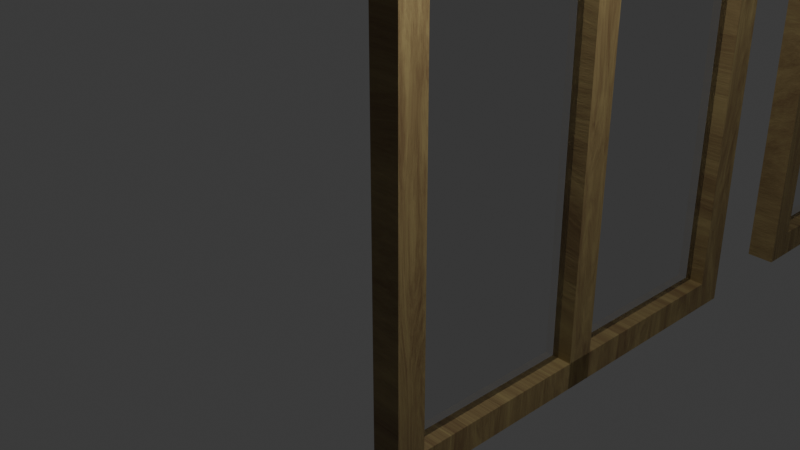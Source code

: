 # Source: window.blend  (saved by Blender 4.4.32; exported with 4.5.12 LTS)
import bpy
from mathutils import Matrix  # noqa: F401  (used for matrix-valued properties, if any)

bpy.ops.wm.read_factory_settings(use_empty=True)
scene = bpy.context.scene
scene.name = 'Scene'

# ---- collections
col_collection = bpy.data.collections.new('Collection'); scene.collection.children.link(col_collection)

# ---- materials (node trees are filled in below, after node groups)
mat_x = bpy.data.materials.new('매테리얼')
mat_woodmaterial = bpy.data.materials.new('WoodMaterial')
mat_woodmaterial.alpha_threshold = 0.0
mat_woodmaterial.roughness = 0.5
mat_woodmaterial.line_color = (0.0, 0.0, 0.0, 1.0)

# ---- material node trees
mat_x.use_nodes = True; mat_x.node_tree.nodes.clear()
_N = mat_x.node_tree.nodes; _L = mat_x.node_tree.links
n0 = _N.new('ShaderNodeBsdfPrincipled'); n0.name = '프린시플드 BSDF'; n0.location = (10, 300)
n0.inputs[2].default_value = 0.0
n0.inputs[18].default_value = 1.0
n1 = _N.new('ShaderNodeOutputMaterial'); n1.name = '매테리얼 출력'; n1.location = (300, 300)
_L.new(n0.outputs[0], n1.inputs[0])
n1.is_active_output = True
mat_woodmaterial.use_nodes = True; mat_woodmaterial.node_tree.nodes.clear()
_N = mat_woodmaterial.node_tree.nodes; _L = mat_woodmaterial.node_tree.links
n0 = _N.new('ShaderNodeOutputMaterial'); n0.name = 'Material Output'; n0.location = (784, 347)
n1 = _N.new('ShaderNodeBsdfPrincipled'); n1.name = 'Principled BSDF'; n1.location = (453, 333)
n1.inputs[3].default_value = 1.45
n2 = _N.new('ShaderNodeTexNoise'); n2.name = '노이즈 텍스처'; n2.location = (-66, 234)
n2.inputs[2].default_value = 1.8
n2.inputs[3].default_value = 16.0
n2.inputs[4].default_value = 0.817
n2.inputs[8].default_value = 1.3
n3 = _N.new('ShaderNodeMapping'); n3.name = '맵핑'; n3.location = (-272, 300)
n3.inputs[3].default_value = (0.7, 6.0, 0.1)
n4 = _N.new('ShaderNodeValToRGB'); n4.name = '컬러 램프'; n4.location = (131, 310)
while len(n4.color_ramp.elements) > 1: n4.color_ramp.elements.remove(n4.color_ramp.elements[-1])
n4.color_ramp.elements[0].position = 0.0; n4.color_ramp.elements[0].color = (0.7481, 0.6252, 0.2578, 1.0)
_e = n4.color_ramp.elements.new(0.725); _e.color = (0.09602, 0.02758, 0.01629, 1.0)
n5 = _N.new('ShaderNodeBump'); n5.name = '범프'; n5.location = (150, 66)
n5.inputs[0].default_value = 0.233
n5.inputs[1].default_value = 9.5
n6 = _N.new('ShaderNodeTexCoord'); n6.name = '텍스처 좌표'; n6.location = (-468, 239)
_L.new(n4.outputs[0], n1.inputs[0])
_L.new(n2.outputs[0], n4.inputs[0])
_L.new(n2.outputs[0], n5.inputs[3])
_L.new(n3.outputs[0], n2.inputs[0])
_L.new(n6.outputs[3], n3.inputs[0])
_L.new(n5.outputs[0], n1.inputs[5])
_L.new(n1.outputs[0], n0.inputs[0])
n0.is_active_output = True

# ---- world
world_world = bpy.data.worlds.new('World'); scene.world = world_world
world_world.use_nodes = True; world_world.node_tree.nodes.clear()
_N = world_world.node_tree.nodes; _L = world_world.node_tree.links
n0 = _N.new('ShaderNodeOutputWorld'); n0.name = 'World Output'; n0.location = (300, 300)
n1 = _N.new('ShaderNodeBackground'); n1.name = 'Background'; n1.location = (10, 300)
n1.inputs[0].default_value = (0.05088, 0.05088, 0.05088, 1.0)
_L.new(n1.outputs[0], n0.inputs[0])
n0.is_active_output = True
world_world.color = (0.05088, 0.05088, 0.05088)
world_world.sun_shadow_jitter_overblur = 0.0

# ---- cameras
cam_camera = bpy.data.cameras.new('Camera')
cam_camera.clip_end = 100.0
cam_camera.ortho_scale = 7.314

# ---- lights
light_light = bpy.data.lights.new('Light', 'POINT')
light_light.energy = 1000.0
light_light.shadow_soft_size = 0.1

# ---- meshes
me_x = bpy.data.meshes.new('평면')
me_x.from_pydata([(-1.0, -1.0, 0.0), (1.0, -1.0, 0.0), (-1.0, 1.0, 0.0), (1.0, 1.0, 0.0), (-1.083, -1.043, -0.06517), (1.083, -1.043, -0.06517), (-1.083, -0.9124, -0.06517), (1.083, -0.9124, -0.06517), (-1.083, -1.043, 0.06517), (1.083, -1.043, 0.06517), (-1.083, -0.9124, 0.06517), (1.083, -0.9124, 0.06517), (-0.9558, -1.043, -0.06517), (-0.8284, -1.043, -0.06517), (-0.701, -1.043, -0.06517), (-0.5735, -1.043, -0.06517), (-0.4461, -1.043, -0.06517), (-0.3186, -1.043, -0.06517), (-0.1912, -1.043, -0.06517), (-0.06372, -1.043, -0.06517), (0.06372, -1.043, -0.06517), (0.1912, -1.043, -0.06517), (0.3186, -1.043, -0.06517), (0.4461, -1.043, -0.06517), (0.5735, -1.043, -0.06517), (0.701, -1.043, -0.06517), (0.8284, -1.043, -0.06517), (0.9558, -1.043, -0.06517), (0.9558, -0.9124, 0.06517), (0.8284, -0.9124, 0.06517), (0.701, -0.9124, 0.06517), (0.5735, -0.9124, 0.06517), (0.4461, -0.9124, 0.06517), (0.3186, -0.9124, 0.06517), (0.1912, -0.9124, 0.06517), (0.06372, -0.9124, 0.06517), (-0.06372, -0.9124, 0.06517), (-0.1912, -0.9124, 0.06517), (-0.3186, -0.9124, 0.06517), (-0.4461, -0.9124, 0.06517), (-0.5735, -0.9124, 0.06517), (-0.701, -0.9124, 0.06517), (-0.8284, -0.9124, 0.06517), (-0.9558, -0.9124, 0.06517), (-0.9558, -0.9124, -0.06517), (-0.8284, -0.9124, -0.06517), (-0.701, -0.9124, -0.06517), (-0.5735, -0.9124, -0.06517), (-0.4461, -0.9124, -0.06517), (-0.3186, -0.9124, -0.06517), (-0.1912, -0.9124, -0.06517), (-0.06372, -0.9124, -0.06517), (0.06372, -0.9124, -0.06517), (0.1912, -0.9124, -0.06517), (0.3186, -0.9124, -0.06517), (0.4461, -0.9124, -0.06517), (0.5735, -0.9124, -0.06517), (0.701, -0.9124, -0.06517), (0.8284, -0.9124, -0.06517), (0.9558, -0.9124, -0.06517), (-0.9558, -1.043, 0.06517), (-0.8284, -1.043, 0.06517), (-0.701, -1.043, 0.06517), (-0.5735, -1.043, 0.06517), (-0.4461, -1.043, 0.06517), (-0.3186, -1.043, 0.06517), (-0.1912, -1.043, 0.06517), (-0.06372, -1.043, 0.06517), (0.06372, -1.043, 0.06517), (0.1912, -1.043, 0.06517), (0.3186, -1.043, 0.06517), (0.4461, -1.043, 0.06517), (0.5735, -1.043, 0.06517), (0.701, -1.043, 0.06517), (0.8284, -1.043, 0.06517), (0.9558, -1.043, 0.06517), (-1.083, -0.06517, -0.06517), (1.083, -0.06517, -0.06517), (-1.083, 0.06517, -0.06517), (1.083, 0.06517, -0.06517), (-1.083, -0.06517, 0.06517), (1.083, -0.06517, 0.06517), (-1.083, 0.06517, 0.06517), (1.083, 0.06517, 0.06517), (-0.9558, -0.06517, -0.06517), (-0.8284, -0.06517, -0.06517), (-0.701, -0.06517, -0.06517), (-0.5735, -0.06517, -0.06517), (-0.4461, -0.06517, -0.06517), (-0.3186, -0.06517, -0.06517), (-0.1912, -0.06517, -0.06517), (-0.06372, -0.06517, -0.06517), (0.06372, -0.06517, -0.06517), (0.1912, -0.06517, -0.06517), (0.3186, -0.06517, -0.06517), (0.4461, -0.06517, -0.06517), (0.5735, -0.06517, -0.06517), (0.701, -0.06517, -0.06517), (0.8284, -0.06517, -0.06517), (0.9558, -0.06517, -0.06517), (0.9558, 0.06517, 0.06517), (0.8284, 0.06517, 0.06517), (0.701, 0.06517, 0.06517), (0.5735, 0.06517, 0.06517), (0.4461, 0.06517, 0.06517), (0.3186, 0.06517, 0.06517), (0.1912, 0.06517, 0.06517), (0.06372, 0.06517, 0.06517), (-0.06372, 0.06517, 0.06517), (-0.1912, 0.06517, 0.06517), (-0.3186, 0.06517, 0.06517), (-0.4461, 0.06517, 0.06517), (-0.5735, 0.06517, 0.06517), (-0.701, 0.06517, 0.06517), (-0.8284, 0.06517, 0.06517), (-0.9558, 0.06517, 0.06517), (-0.9558, 0.06517, -0.06517), (-0.8284, 0.06517, -0.06517), (-0.701, 0.06517, -0.06517), (-0.5735, 0.06517, -0.06517), (-0.4461, 0.06517, -0.06517), (-0.3186, 0.06517, -0.06517), (-0.1912, 0.06517, -0.06517), (-0.06372, 0.06517, -0.06517), (0.06372, 0.06517, -0.06517), (0.1912, 0.06517, -0.06517), (0.3186, 0.06517, -0.06517), (0.4461, 0.06517, -0.06517), (0.5735, 0.06517, -0.06517), (0.701, 0.06517, -0.06517), (0.8284, 0.06517, -0.06517), (0.9558, 0.06517, -0.06517), (-0.9558, -0.06517, 0.06517), (-0.8284, -0.06517, 0.06517), (-0.701, -0.06517, 0.06517), (-0.5735, -0.06517, 0.06517), (-0.4461, -0.06517, 0.06517), (-0.3186, -0.06517, 0.06517), (-0.1912, -0.06517, 0.06517), (-0.06372, -0.06517, 0.06517), (0.06372, -0.06517, 0.06517), (0.1912, -0.06517, 0.06517), (0.3186, -0.06517, 0.06517), (0.4461, -0.06517, 0.06517), (0.5735, -0.06517, 0.06517), (0.701, -0.06517, 0.06517), (0.8284, -0.06517, 0.06517), (0.9558, -0.06517, 0.06517), (-1.083, 0.9124, -0.06517), (1.083, 0.9124, -0.06517), (-1.083, 1.043, -0.06517), (1.083, 1.043, -0.06517), (-1.083, 0.9124, 0.06517), (1.083, 0.9124, 0.06517), (-1.083, 1.043, 0.06517), (1.083, 1.043, 0.06517), (-0.9558, 0.9124, -0.06517), (-0.8284, 0.9124, -0.06517), (-0.701, 0.9124, -0.06517), (-0.5735, 0.9124, -0.06517), (-0.4461, 0.9124, -0.06517), (-0.3186, 0.9124, -0.06517), (-0.1912, 0.9124, -0.06517), (-0.06372, 0.9124, -0.06517), (0.06372, 0.9124, -0.06517), (0.1912, 0.9124, -0.06517), (0.3186, 0.9124, -0.06517), (0.4461, 0.9124, -0.06517), (0.5735, 0.9124, -0.06517), (0.701, 0.9124, -0.06517), (0.8284, 0.9124, -0.06517), (0.9558, 0.9124, -0.06517), (0.9558, 1.043, 0.06517), (0.8284, 1.043, 0.06517), (0.701, 1.043, 0.06517), (0.5735, 1.043, 0.06517), (0.4461, 1.043, 0.06517), (0.3186, 1.043, 0.06517), (0.1912, 1.043, 0.06517), (0.06372, 1.043, 0.06517), (-0.06372, 1.043, 0.06517), (-0.1912, 1.043, 0.06517), (-0.3186, 1.043, 0.06517), (-0.4461, 1.043, 0.06517), (-0.5735, 1.043, 0.06517), (-0.701, 1.043, 0.06517), (-0.8284, 1.043, 0.06517), (-0.9558, 1.043, 0.06517), (-0.9558, 1.043, -0.06517), (-0.8284, 1.043, -0.06517), (-0.701, 1.043, -0.06517), (-0.5735, 1.043, -0.06517), (-0.4461, 1.043, -0.06517), (-0.3186, 1.043, -0.06517), (-0.1912, 1.043, -0.06517), (-0.06372, 1.043, -0.06517), (0.06372, 1.043, -0.06517), (0.1912, 1.043, -0.06517), (0.3186, 1.043, -0.06517), (0.4461, 1.043, -0.06517), (0.5735, 1.043, -0.06517), (0.701, 1.043, -0.06517), (0.8284, 1.043, -0.06517), (0.9558, 1.043, -0.06517), (-0.9558, 0.9124, 0.06517), (-0.8284, 0.9124, 0.06517), (-0.701, 0.9124, 0.06517), (-0.5735, 0.9124, 0.06517), (-0.4461, 0.9124, 0.06517), (-0.3186, 0.9124, 0.06517), (-0.1912, 0.9124, 0.06517), (-0.06372, 0.9124, 0.06517), (0.06372, 0.9124, 0.06517), (0.1912, 0.9124, 0.06517), (0.3186, 0.9124, 0.06517), (0.4461, 0.9124, 0.06517), (0.5735, 0.9124, 0.06517), (0.701, 0.9124, 0.06517), (0.8284, 0.9124, 0.06517), (0.9558, 0.9124, 0.06517), (1.083, -0.9166, -0.06517), (1.083, -0.9166, 0.06517), (0.9558, -0.9166, -0.06517), (0.9558, -0.9166, 0.06517), (-1.083, -0.9188, 0.06517), (-1.083, -0.9188, -0.06517), (-0.9558, -0.9188, -0.06517), (-0.9558, -0.9188, 0.06517)], [], [(0, 1, 3, 2), (4, 8, 10, 6), (44, 6, 10, 43), (43, 10, 8, 60), (9, 5, 7, 11), (12, 4, 6, 44), (60, 8, 4, 12), (9, 75, 27, 5), (75, 74, 26, 27), (74, 73, 25, 26), (73, 72, 24, 25), (72, 71, 23, 24), (71, 70, 22, 23), (70, 69, 21, 22), (69, 68, 20, 21), (68, 67, 19, 20), (67, 66, 18, 19), (66, 65, 17, 18), (65, 64, 16, 17), (64, 63, 15, 16), (63, 62, 14, 15), (62, 61, 13, 14), (61, 60, 12, 13), (5, 27, 59, 7), (27, 26, 58, 59), (26, 25, 57, 58), (25, 24, 56, 57), (24, 23, 55, 56), (23, 22, 54, 55), (22, 21, 53, 54), (21, 20, 52, 53), (20, 19, 51, 52), (19, 18, 50, 51), (18, 17, 49, 50), (17, 16, 48, 49), (16, 15, 47, 48), (15, 14, 46, 47), (14, 13, 45, 46), (13, 12, 44, 45), (11, 28, 75, 9), (28, 29, 74, 75), (29, 30, 73, 74), (30, 31, 72, 73), (31, 32, 71, 72), (32, 33, 70, 71), (33, 34, 69, 70), (34, 35, 68, 69), (35, 36, 67, 68), (36, 37, 66, 67), (37, 38, 65, 66), (38, 39, 64, 65), (39, 40, 63, 64), (40, 41, 62, 63), (41, 42, 61, 62), (42, 43, 60, 61), (7, 59, 28, 11), (59, 58, 29, 28), (58, 57, 30, 29), (57, 56, 31, 30), (56, 55, 32, 31), (55, 54, 33, 32), (54, 53, 34, 33), (53, 52, 35, 34), (52, 51, 36, 35), (51, 50, 37, 36), (50, 49, 38, 37), (49, 48, 39, 38), (48, 47, 40, 39), (47, 46, 41, 40), (46, 45, 42, 41), (45, 44, 43, 42), (76, 80, 82, 78), (116, 78, 82, 115), (115, 82, 80, 132), (81, 77, 79, 83), (84, 76, 78, 116), (132, 80, 76, 84), (81, 147, 99, 77), (147, 146, 98, 99), (146, 145, 97, 98), (145, 144, 96, 97), (144, 143, 95, 96), (143, 142, 94, 95), (142, 141, 93, 94), (141, 140, 92, 93), (140, 139, 91, 92), (139, 138, 90, 91), (138, 137, 89, 90), (137, 136, 88, 89), (136, 135, 87, 88), (135, 134, 86, 87), (134, 133, 85, 86), (133, 132, 84, 85), (77, 99, 131, 79), (99, 98, 130, 131), (98, 97, 129, 130), (97, 96, 128, 129), (96, 95, 127, 128), (95, 94, 126, 127), (94, 93, 125, 126), (93, 92, 124, 125), (92, 91, 123, 124), (91, 90, 122, 123), (90, 89, 121, 122), (89, 88, 120, 121), (88, 87, 119, 120), (87, 86, 118, 119), (86, 85, 117, 118), (85, 84, 116, 117), (83, 100, 147, 81), (100, 101, 146, 147), (101, 102, 145, 146), (102, 103, 144, 145), (103, 104, 143, 144), (104, 105, 142, 143), (105, 106, 141, 142), (106, 107, 140, 141), (107, 108, 139, 140), (108, 109, 138, 139), (109, 110, 137, 138), (110, 111, 136, 137), (111, 112, 135, 136), (112, 113, 134, 135), (113, 114, 133, 134), (114, 115, 132, 133), (79, 131, 100, 83), (131, 130, 101, 100), (130, 129, 102, 101), (129, 128, 103, 102), (128, 127, 104, 103), (127, 126, 105, 104), (126, 125, 106, 105), (125, 124, 107, 106), (124, 123, 108, 107), (123, 122, 109, 108), (122, 121, 110, 109), (121, 120, 111, 110), (120, 119, 112, 111), (119, 118, 113, 112), (118, 117, 114, 113), (117, 116, 115, 114), (148, 152, 154, 150), (188, 150, 154, 187), (187, 154, 152, 204), (153, 149, 151, 155), (156, 148, 150, 188), (204, 152, 224, 227), (171, 149, 220, 222), (219, 218, 170, 171), (218, 217, 169, 170), (217, 216, 168, 169), (216, 215, 167, 168), (215, 214, 166, 167), (214, 213, 165, 166), (213, 212, 164, 165), (212, 211, 163, 164), (211, 210, 162, 163), (210, 209, 161, 162), (209, 208, 160, 161), (208, 207, 159, 160), (207, 206, 158, 159), (206, 205, 157, 158), (205, 204, 156, 157), (149, 171, 203, 151), (171, 170, 202, 203), (170, 169, 201, 202), (169, 168, 200, 201), (168, 167, 199, 200), (167, 166, 198, 199), (166, 165, 197, 198), (165, 164, 196, 197), (164, 163, 195, 196), (163, 162, 194, 195), (162, 161, 193, 194), (161, 160, 192, 193), (160, 159, 191, 192), (159, 158, 190, 191), (158, 157, 189, 190), (157, 156, 188, 189), (155, 172, 219, 153), (172, 173, 218, 219), (173, 174, 217, 218), (174, 175, 216, 217), (175, 176, 215, 216), (176, 177, 214, 215), (177, 178, 213, 214), (178, 179, 212, 213), (179, 180, 211, 212), (180, 181, 210, 211), (181, 182, 209, 210), (182, 183, 208, 209), (183, 184, 207, 208), (184, 185, 206, 207), (185, 186, 205, 206), (186, 187, 204, 205), (151, 203, 172, 155), (203, 202, 173, 172), (202, 201, 174, 173), (201, 200, 175, 174), (200, 199, 176, 175), (199, 198, 177, 176), (198, 197, 178, 177), (197, 196, 179, 178), (196, 195, 180, 179), (195, 194, 181, 180), (194, 193, 182, 181), (193, 192, 183, 182), (192, 191, 184, 183), (191, 190, 185, 184), (190, 189, 186, 185), (189, 188, 187, 186), (221, 223, 222, 220), (153, 219, 223, 221), (149, 153, 221, 220), (219, 171, 222, 223), (227, 224, 225, 226), (156, 204, 227, 226), (148, 156, 226, 225), (152, 148, 225, 224)])
me_x.polygons.foreach_set('material_index', [0, 1, 1, 1, 1, 1, 1, 1, 1, 1, 1, 1, 1, 1, 1, 1, 1, 1, 1, 1, 1, 1, 1, 1, 1, 1, 1, 1, 1, 1, 1, 1, 1, 1, 1, 1, 1, 1, 1, 1, 1, 1, 1, 1, 1, 1, 1, 1, 1, 1, 1, 1, 1, 1, 1, 1, 1, 1, 1, 1, 1, 1, 1, 1, 1, 1, 1, 1, 1, 1, 1, 1, 1, 1, 1, 1, 1, 1, 1, 1, 1, 1, 1, 1, 1, 1, 1, 1, 1, 1, 1, 1, 1, 1, 1, 1, 1, 1, 1, 1, 1, 1, 1, 1, 1, 1, 1, 1, 1, 1, 1, 1, 1, 1, 1, 1, 1, 1, 1, 1, 1, 1, 1, 1, 1, 1, 1, 1, 1, 1, 1, 1, 1, 1, 1, 1, 1, 1, 1, 1, 1, 1, 1, 1, 1, 1, 1, 1, 1, 1, 1, 1, 1, 1, 1, 1, 1, 1, 1, 1, 1, 1, 1, 1, 1, 1, 1, 1, 1, 1, 1, 1, 1, 1, 1, 1, 1, 1, 1, 1, 1, 1, 1, 1, 1, 1, 1, 1, 1, 1, 1, 1, 1, 1, 1, 1, 1, 1, 1, 1, 1, 1, 1, 1, 1, 1, 1, 1, 1, 1, 1, 1, 1, 1, 1, 1, 1, 1, 1])
_uv = me_x.uv_layers.new(name='UV 맵')
_uv.uv.foreach_set('vector', [0.0, 0.0, 1.0, 0.0, 1.0, 1.0, 0.0, 1.0, 0.0, 0.0, 0.0, 0.0, 0.0, 0.0, 0.0, 0.0, 0.0, 0.0, 0.0, 0.0, 0.0, 0.0, 0.0, 0.0, 0.0, 0.0, 0.0, 0.0, 0.0, 0.0, 0.0, 0.0, 0.0, 0.0, 0.0, 0.0, 0.0, 0.0, 0.0, 0.0, 0.0, 0.0, 0.0, 0.0, 0.0, 0.0, 0.0, 0.0, 0.0, 0.0, 0.0, 0.0, 0.0, 0.0, 0.0, 0.0, 0.0, 0.0, 0.0, 0.0, 0.0, 0.0, 0.0, 0.0, 0.0, 0.0, 0.0, 0.0, 0.0, 0.0, 0.0, 0.0, 0.0, 0.0, 0.0, 0.0, 0.0, 0.0, 0.0, 0.0, 0.0, 0.0, 0.0, 0.0, 0.0, 0.0, 0.0, 0.0, 0.0, 0.0, 0.0, 0.0, 0.0, 0.0, 0.0, 0.0, 0.0, 0.0, 0.0, 0.0, 0.0, 0.0, 0.0, 0.0, 0.0, 0.0, 0.0, 0.0, 0.0, 0.0, 0.0, 0.0, 0.0, 0.0, 0.0, 0.0, 0.0, 0.0, 0.0, 0.0, 0.0, 0.0, 0.0, 0.0, 0.0, 0.0, 0.0, 0.0, 0.0, 0.0, 0.0, 0.0, 0.0, 0.0, 0.0, 0.0, 0.0, 0.0, 0.0, 0.0, 0.0, 0.0, 0.0, 0.0, 0.0, 0.0, 0.0, 0.0, 0.0, 0.0, 0.0, 0.0, 0.0, 0.0, 0.0, 0.0, 0.0, 0.0, 0.0, 0.0, 0.0, 0.0, 0.0, 0.0, 0.0, 0.0, 0.0, 0.0, 0.0, 0.0, 0.0, 0.0, 0.0, 0.0, 0.0, 0.0, 0.0, 0.0, 0.0, 0.0, 0.0, 0.0, 0.0, 0.0, 0.0, 0.0, 0.0, 0.0, 0.0, 0.0, 0.0, 0.0, 0.0, 0.0, 0.0, 0.0, 0.0, 0.0, 0.0, 0.0, 0.0, 0.0, 0.0, 0.0, 0.0, 0.0, 0.0, 0.0, 0.0, 0.0, 0.0, 0.0, 0.0, 0.0, 0.0, 0.0, 0.0, 0.0, 0.0, 0.0, 0.0, 0.0, 0.0, 0.0, 0.0, 0.0, 0.0, 0.0, 0.0, 0.0, 0.0, 0.0, 0.0, 0.0, 0.0, 0.0, 0.0, 0.0, 0.0, 0.0, 0.0, 0.0, 0.0, 0.0, 0.0, 0.0, 0.0, 0.0, 0.0, 0.0, 0.0, 0.0, 0.0, 0.0, 0.0, 0.0, 0.0, 0.0, 0.0, 0.0, 0.0, 0.0, 0.0, 0.0, 0.0, 0.0, 0.0, 0.0, 0.0, 0.0, 0.0, 0.0, 0.0, 0.0, 0.0, 0.0, 0.0, 0.0, 0.0, 0.0, 0.0, 0.0, 0.0, 0.0, 0.0, 0.0, 0.0, 0.0, 0.0, 0.0, 0.0, 0.0, 0.0, 0.0, 0.0, 0.0, 0.0, 0.0, 0.0, 0.0, 0.0, 0.0, 0.0, 0.0, 0.0, 0.0, 0.0, 0.0, 0.0, 0.0, 0.0, 0.0, 0.0, 0.0, 0.0, 0.0, 0.0, 0.0, 0.0, 0.0, 0.0, 0.0, 0.0, 0.0, 0.0, 0.0, 0.0, 0.0, 0.0, 0.0, 0.0, 0.0, 0.0, 0.0, 0.0, 0.0, 0.0, 0.0, 0.0, 0.0, 0.0, 0.0, 0.0, 0.0, 0.0, 0.0, 0.0, 0.0, 0.0, 0.0, 0.0, 0.0, 0.0, 0.0, 0.0, 0.0, 0.0, 0.0, 0.0, 0.0, 0.0, 0.0, 0.0, 0.0, 0.0, 0.0, 0.0, 0.0, 0.0, 0.0, 0.0, 0.0, 0.0, 0.0, 0.0, 0.0, 0.0, 0.0, 0.0, 0.0, 0.0, 0.0, 0.0, 0.0, 0.0, 0.0, 0.0, 0.0, 0.0, 0.0, 0.0, 0.0, 0.0, 0.0, 0.0, 0.0, 0.0, 0.0, 0.0, 0.0, 0.0, 0.0, 0.0, 0.0, 0.0, 0.0, 0.0, 0.0, 0.0, 0.0, 0.0, 0.0, 0.0, 0.0, 0.0, 0.0, 0.0, 0.0, 0.0, 0.0, 0.0, 0.0, 0.0, 0.0, 0.0, 0.0, 0.0, 0.0, 0.0, 0.0, 0.0, 0.0, 0.0, 0.0, 0.0, 0.0, 0.0, 0.0, 0.0, 0.0, 0.0, 0.0, 0.0, 0.0, 0.0, 0.0, 0.0, 0.0, 0.0, 0.0, 0.0, 0.0, 0.0, 0.0, 0.0, 0.0, 0.0, 0.0, 0.0, 0.0, 0.0, 0.0, 0.0, 0.0, 0.0, 0.0, 0.0, 0.0, 0.0, 0.0, 0.0, 0.0, 0.0, 0.0, 0.0, 0.0, 0.0, 0.0, 0.0, 0.0, 0.0, 0.0, 0.0, 0.0, 0.0, 0.0, 0.0, 0.0, 0.0, 0.0, 0.0, 0.0, 0.0, 0.0, 0.0, 0.0, 0.0, 0.0, 0.0, 0.0, 0.0, 0.0, 0.0, 0.0, 0.0, 0.0, 0.0, 0.0, 0.0, 0.0, 0.0, 0.0, 0.0, 0.0, 0.0, 0.0, 0.0, 0.0, 0.0, 0.0, 0.0, 0.0, 0.0, 0.0, 0.0, 0.0, 0.0, 0.0, 0.0, 0.0, 0.0, 0.0, 0.0, 0.0, 0.0, 0.0, 0.0, 0.0, 0.0, 0.0, 0.0, 0.0, 0.0, 0.0, 0.0, 0.0, 0.0, 0.0, 0.0, 0.0, 0.0, 0.0, 0.0, 0.0, 0.0, 0.0, 0.0, 0.0, 0.0, 0.0, 0.0, 0.0, 0.0, 0.0, 0.0, 0.0, 0.0, 0.0, 0.0, 0.0, 0.0, 0.0, 0.0, 0.0, 0.0, 0.0, 0.0, 0.0, 0.0, 0.0, 0.0, 0.0, 0.0, 0.0, 0.0, 0.0, 0.0, 0.0, 0.0, 0.0, 0.0, 0.0, 0.0, 0.0, 0.0, 0.0, 0.0, 0.0, 0.0, 0.0, 0.0, 0.0, 0.0, 0.0, 0.0, 0.0, 0.0, 0.0, 0.0, 0.0, 0.0, 0.0, 0.0, 0.0, 0.0, 0.0, 0.0, 0.0, 0.0, 0.0, 0.0, 0.0, 0.0, 0.0, 0.0, 0.0, 0.0, 0.0, 0.0, 0.0, 0.0, 0.0, 0.0, 0.0, 0.0, 0.0, 0.0, 0.0, 0.0, 0.0, 0.0, 0.0, 0.0, 0.0, 0.0, 0.0, 0.0, 0.0, 0.0, 0.0, 0.0, 0.0, 0.0, 0.0, 0.0, 0.0, 0.0, 0.0, 0.0, 0.0, 0.0, 0.0, 0.0, 0.0, 0.0, 0.0, 0.0, 0.0, 0.0, 0.0, 0.0, 0.0, 0.0, 0.0, 0.0, 0.0, 0.0, 0.0, 0.0, 0.0, 0.0, 0.0, 0.0, 0.0, 0.0, 0.0, 0.0, 0.0, 0.0, 0.0, 0.0, 0.0, 0.0, 0.0, 0.0, 0.0, 0.0, 0.0, 0.0, 0.0, 0.0, 0.0, 0.0, 0.0, 0.0, 0.0, 0.0, 0.0, 0.0, 0.0, 0.0, 0.0, 0.0, 0.0, 0.0, 0.0, 0.0, 0.0, 0.0, 0.0, 0.0, 0.0, 0.0, 0.0, 0.0, 0.0, 0.0, 0.0, 0.0, 0.0, 0.0, 0.0, 0.0, 0.0, 0.0, 0.0, 0.0, 0.0, 0.0, 0.0, 0.0, 0.0, 0.0, 0.0, 0.0, 0.0, 0.0, 0.0, 0.0, 0.0, 0.0, 0.0, 0.0, 0.0, 0.0, 0.0, 0.0, 0.0, 0.0, 0.0, 0.0, 0.0, 0.0, 0.0, 0.0, 0.0, 0.0, 0.0, 0.0, 0.0, 0.0, 0.0, 0.0, 0.0, 0.0, 0.0, 0.0, 0.0, 0.0, 0.0, 0.0, 0.0, 0.0, 0.0, 0.0, 0.0, 0.0, 0.0, 0.0, 0.0, 0.0, 0.0, 0.0, 0.0, 0.0, 0.0, 0.0, 0.0, 0.0, 0.0, 0.0, 0.0, 0.0, 0.0, 0.0, 0.0, 0.0, 0.0, 0.0, 0.0, 0.0, 0.0, 0.0, 0.0, 0.0, 0.0, 0.0, 0.0, 0.0, 0.0, 0.0, 0.0, 0.0, 0.0, 0.0, 0.0, 0.0, 0.0, 0.0, 0.0, 0.0, 0.0, 0.0, 0.0, 0.0, 0.0, 0.0, 0.0, 0.0, 0.0, 0.0, 0.0, 0.0, 0.0, 0.0, 0.0, 0.0, 0.0, 0.0, 0.0, 0.0, 0.0, 0.0, 0.0, 0.0, 0.0, 0.0, 0.0, 0.0, 0.0, 0.0, 0.0, 0.0, 0.0, 0.0, 0.0, 0.0, 0.0, 0.0, 0.0, 0.0, 0.0, 0.0, 0.0, 0.0, 0.0, 0.0, 0.0, 0.0, 0.0, 0.0, 0.0, 0.0, 0.0, 0.0, 0.0, 0.0, 0.0, 0.0, 0.0, 0.0, 0.0, 0.0, 0.0, 0.0, 0.0, 0.0, 0.0, 0.0, 0.0, 0.0, 0.0, 0.0, 0.0, 0.0, 0.0, 0.0, 0.0, 0.0, 0.0, 0.0, 0.0, 0.0, 0.0, 0.0, 0.0, 0.0, 0.0, 0.0, 0.0, 0.0, 0.0, 0.0, 0.0, 0.0, 0.0, 0.0, 0.0, 0.0, 0.0, 0.0, 0.0, 0.0, 0.0, 0.0, 0.0, 0.0, 0.0, 0.0, 0.0, 0.0, 0.0, 0.0, 0.0, 0.0, 0.0, 0.0, 0.0, 0.0, 0.0, 0.0, 0.0, 0.0, 0.0, 0.0, 0.0, 0.0, 0.0, 0.0, 0.0, 0.0, 0.0, 0.0, 0.0, 0.0, 0.0, 0.0, 0.0, 0.0, 0.0, 0.0, 0.0, 0.0, 0.0, 0.0, 0.0, 0.0, 0.0, 0.0, 0.0, 0.0, 0.0, 0.0, 0.0, 0.0, 0.0, 0.0, 0.0, 0.0, 0.0, 0.0, 0.0, 0.0, 0.0, 0.0, 0.0, 0.0, 0.0, 0.0, 0.0, 0.0, 0.0, 0.0, 0.0, 0.0, 0.0, 0.0, 0.0, 0.0, 0.0, 0.0, 0.0, 0.0, 0.0, 0.0, 0.0, 0.0, 0.0, 0.0, 0.0, 0.0, 0.0, 0.0, 0.0, 0.0, 0.0, 0.0, 0.0, 0.0, 0.0, 0.0, 0.0, 0.0, 0.0, 0.0, 0.0, 0.0, 0.0, 0.0, 0.0, 0.0, 0.0, 0.0, 0.0, 0.0, 0.0, 0.0, 0.0, 0.0, 0.0, 0.0, 0.0, 0.0, 0.0, 0.0, 0.0, 0.0, 0.0, 0.0, 0.0, 0.0, 0.0, 0.0, 0.0, 0.0, 0.0, 0.0, 0.0, 0.0, 0.0, 0.0, 0.0, 0.0, 0.0, 0.0, 0.0, 0.0, 0.0, 0.0, 0.0, 0.0, 0.0, 0.0, 0.0, 0.0, 0.0, 0.0, 0.0, 0.0, 0.0, 0.0, 0.0, 0.0, 0.0, 0.0, 0.0, 0.0, 0.0, 0.0, 0.0, 0.0, 0.0, 0.0, 0.0, 0.0, 0.0, 0.0, 0.0, 0.0, 0.0, 0.0, 0.0, 0.0, 0.0, 0.0, 0.0, 0.0, 0.0, 0.0, 0.0, 0.0, 0.0, 0.0, 0.0, 0.0, 0.0, 0.0, 0.0, 0.0, 0.0, 0.0, 0.0, 0.0, 0.0, 0.0, 0.0, 0.0, 0.0, 0.0, 0.0, 0.0, 0.0, 0.0, 0.0, 0.0, 0.0, 0.0, 0.0, 0.0, 0.0, 0.0, 0.0, 0.0, 0.0, 0.0, 0.0, 0.0, 0.0, 0.0, 0.0, 0.0, 0.0, 0.0, 0.0, 0.0, 0.0, 0.0, 0.0, 0.0, 0.0, 0.0, 0.0, 0.0, 0.0, 0.0, 0.0, 0.0, 0.0, 0.0, 0.0, 0.0, 0.0, 0.0, 0.0, 0.0, 0.0, 0.0, 0.0, 0.0, 0.0, 0.0, 0.0, 0.0, 0.0, 0.0, 0.0, 0.0, 0.0, 0.0, 0.0, 0.0, 0.0, 0.0, 0.0, 0.0, 0.0, 0.0, 0.0, 0.0, 0.0, 0.0, 0.0, 0.0, 0.0, 0.0, 0.0, 0.0, 0.0, 0.0, 0.0, 0.0, 0.0, 0.0, 0.0, 0.0, 0.0, 0.0, 0.0, 0.0, 0.0, 0.0, 0.0, 0.0, 0.0, 0.0, 0.0, 0.0, 0.0, 0.0, 0.0, 0.0, 0.0, 0.0, 0.0, 0.0, 0.0, 0.0, 0.0, 0.0, 0.0, 0.0, 0.0, 0.0, 0.0, 0.0, 0.0, 0.0, 0.0, 0.0, 0.0, 0.0, 0.0, 0.0, 0.0, 0.0, 0.0, 0.0, 0.0, 0.0, 0.0, 0.0, 0.0, 0.0, 0.0, 0.0, 0.0, 0.0, 0.0, 0.0, 0.0, 0.0, 0.0, 0.0, 0.0, 0.0, 0.0, 0.0, 0.0, 0.0, 0.0, 0.0, 0.0, 0.0, 0.0, 0.0, 0.0, 0.0, 0.0, 0.0, 0.0, 0.0, 0.0, 0.0, 0.0, 0.0, 0.0, 0.0, 0.0, 0.0, 0.0, 0.0, 0.0, 0.0, 0.0, 0.0, 0.0, 0.0, 0.0, 0.0, 0.0, 0.0, 0.0, 0.0, 0.0, 0.0, 0.0, 0.0, 0.0, 0.0, 0.0, 0.0, 0.0, 0.0, 0.0, 0.0, 0.0, 0.0, 0.0, 0.0, 0.0, 0.0, 0.0, 0.0, 0.0, 0.0, 0.0, 0.0, 0.0, 0.0, 0.0, 0.0, 0.0, 0.0, 0.0, 0.0, 0.0, 0.0, 0.0, 0.0, 0.0, 0.0, 0.0, 0.0, 0.0, 0.0, 0.0, 0.0, 0.0, 0.0, 0.0, 0.0, 0.0, 0.0, 0.0, 0.0, 0.0, 0.0, 0.0, 0.0, 0.0, 0.0, 0.0, 0.0, 0.0, 0.0, 0.0, 0.0, 0.0, 0.0, 0.0, 0.0, 0.0, 0.0, 0.0, 0.0, 0.0, 0.0, 0.0, 0.0, 0.0, 0.0, 0.0, 0.0, 0.0, 0.0, 0.0, 0.0, 0.0, 0.0, 0.0, 0.0, 0.0, 0.0, 0.0, 0.0, 0.0, 0.0, 0.0, 0.0, 0.0, 0.0, 0.0, 0.0, 0.0, 0.0, 0.0, 0.0, 0.0, 0.0, 0.0, 0.0, 0.0, 0.0, 0.0, 0.0, 0.0, 0.0, 0.0, 0.0, 0.0, 0.0, 0.0, 0.0, 0.0, 0.0, 0.0, 0.0, 0.0, 0.0, 0.0, 0.0, 0.0, 0.0, 0.0, 0.0, 0.0, 0.0, 0.0, 0.0, 0.0, 0.0, 0.0, 0.0, 0.0, 0.0, 0.0, 0.0, 0.0, 0.0, 0.0, 0.0, 0.0, 0.0, 0.0, 0.0, 0.0, 0.0, 0.0, 0.0, 0.0, 0.0, 0.0, 0.0, 0.0, 0.0, 0.0, 0.0, 0.0, 0.0, 0.0, 0.0, 0.0, 0.0, 0.0, 0.0, 0.0, 0.0, 0.0, 0.0, 0.0, 0.0, 0.0, 0.0, 0.0, 0.0, 0.0, 0.0, 0.0, 0.0, 0.0, 0.0, 0.0, 0.0, 0.0, 0.0, 0.0, 0.0, 0.0, 0.0, 0.0, 0.0, 0.0, 0.0, 0.0, 0.0, 0.0, 0.0, 0.0, 0.0, 0.0, 0.0, 0.0, 0.0, 0.0, 0.0, 0.0, 0.0, 0.0, 0.0, 0.0, 0.0, 0.0, 0.0, 0.0, 0.0, 0.0, 0.0, 0.0, 0.0, 0.0, 0.0, 0.0, 0.0, 0.0, 0.0, 0.0, 0.0, 0.0, 0.0, 0.0, 0.0, 0.0, 0.0, 0.0, 0.0, 0.0, 0.0, 0.0, 0.0, 0.0, 0.0, 0.0, 0.0, 0.0, 0.0, 0.0, 0.0, 0.0, 0.0, 0.0, 0.0, 0.0, 0.0, 0.0, 0.0, 0.0, 0.0, 0.0, 0.0, 0.0, 0.0, 0.0, 0.0, 0.0, 0.0, 0.0, 0.0, 0.0, 0.0, 0.0, 0.0, 0.0, 0.0, 0.0, 0.0, 0.0, 0.0, 0.0, 0.0, 0.0, 0.0, 0.0, 0.0, 0.0, 0.0, 0.0, 0.0, 0.0, 0.0, 0.0, 0.0, 0.0, 0.0, 0.0, 0.0, 0.0, 0.0, 0.0, 0.0, 0.0, 0.0, 0.0, 0.0, 0.0, 0.0, 0.0, 0.0, 0.0, 0.0, 0.0, 0.0, 0.0, 0.0, 0.0, 0.0, 0.0, 0.0, 0.0, 0.0, 0.0, 0.0, 0.0, 0.0, 0.0, 0.0, 0.0, 0.0, 0.0, 0.0, 0.0, 0.0, 0.0, 0.0, 0.0, 0.0, 0.0, 0.0, 0.0, 0.0, 0.0, 0.0, 0.0, 0.0, 0.0, 0.0, 0.0, 0.0, 0.0, 0.0, 0.0, 0.0, 0.0, 0.0, 0.0, 0.0, 0.0, 0.0, 0.0, 0.0, 0.0, 0.0, 0.0, 0.0, 0.0, 0.0, 0.0, 0.0, 0.0, 0.0, 0.0, 0.0, 0.0, 0.0, 0.0, 0.0, 0.0, 0.0, 0.0, 0.0, 0.0, 0.0, 0.0, 0.0, 0.0, 0.0, 0.0, 0.0, 0.0, 0.0, 0.0, 0.0, 0.0, 0.0, 0.0, 0.0, 0.0, 0.0, 0.0, 0.0, 0.0, 0.0, 0.0, 0.0, 0.0, 0.0, 0.0, 0.0, 0.0, 0.0, 0.0, 0.0, 0.0, 0.0, 0.0, 0.0, 0.0, 0.0, 0.0, 0.0, 0.0, 0.0, 0.0])
_uv.active_render = True
_uv = me_x.uv_layers.new(name='UVMap')
_uv.uv.foreach_set('vector', [0.0, 0.0, 0.0, 0.0, 0.0, 0.0, 0.0, 0.0, 0.625, 0.5, 0.875, 0.5, 0.875, 0.75, 0.625, 0.75, 0.6103, 0.75, 0.625, 0.75, 0.625, 1.0, 0.6103, 1.0, 0.6103, 0.0, 0.625, 0.0, 0.625, 0.25, 0.6103, 0.25, 0.125, 0.5, 0.375, 0.5, 0.375, 0.75, 0.125, 0.75, 0.6103, 0.5, 0.625, 0.5, 0.625, 0.75, 0.6103, 0.75, 0.6103, 0.25, 0.625, 0.25, 0.625, 0.5, 0.6103, 0.5, 0.375, 0.25, 0.3897, 0.25, 0.3897, 0.5, 0.375, 0.5, 0.3897, 0.25, 0.4044, 0.25, 0.4044, 0.5, 0.3897, 0.5, 0.4044, 0.25, 0.4191, 0.25, 0.4191, 0.5, 0.4044, 0.5, 0.4191, 0.25, 0.4338, 0.25, 0.4338, 0.5, 0.4191, 0.5, 0.4338, 0.25, 0.4485, 0.25, 0.4485, 0.5, 0.4338, 0.5, 0.4485, 0.25, 0.4632, 0.25, 0.4632, 0.5, 0.4485, 0.5, 0.4632, 0.25, 0.4779, 0.25, 0.4779, 0.5, 0.4632, 0.5, 0.4779, 0.25, 0.4926, 0.25, 0.4926, 0.5, 0.4779, 0.5, 0.4926, 0.25, 0.5074, 0.25, 0.5074, 0.5, 0.4926, 0.5, 0.5074, 0.25, 0.5221, 0.25, 0.5221, 0.5, 0.5074, 0.5, 0.5221, 0.25, 0.5368, 0.25, 0.5368, 0.5, 0.5221, 0.5, 0.5368, 0.25, 0.5515, 0.25, 0.5515, 0.5, 0.5368, 0.5, 0.5515, 0.25, 0.5662, 0.25, 0.5662, 0.5, 0.5515, 0.5, 0.5662, 0.25, 0.5809, 0.25, 0.5809, 0.5, 0.5662, 0.5, 0.5809, 0.25, 0.5956, 0.25, 0.5956, 0.5, 0.5809, 0.5, 0.5956, 0.25, 0.6103, 0.25, 0.6103, 0.5, 0.5956, 0.5, 0.375, 0.5, 0.3897, 0.5, 0.3897, 0.75, 0.375, 0.75, 0.3897, 0.5, 0.4044, 0.5, 0.4044, 0.75, 0.3897, 0.75, 0.4044, 0.5, 0.4191, 0.5, 0.4191, 0.75, 0.4044, 0.75, 0.4191, 0.5, 0.4338, 0.5, 0.4338, 0.75, 0.4191, 0.75, 0.4338, 0.5, 0.4485, 0.5, 0.4485, 0.75, 0.4338, 0.75, 0.4485, 0.5, 0.4632, 0.5, 0.4632, 0.75, 0.4485, 0.75, 0.4632, 0.5, 0.4779, 0.5, 0.4779, 0.75, 0.4632, 0.75, 0.4779, 0.5, 0.4926, 0.5, 0.4926, 0.75, 0.4779, 0.75, 0.4926, 0.5, 0.5074, 0.5, 0.5074, 0.75, 0.4926, 0.75, 0.5074, 0.5, 0.5221, 0.5, 0.5221, 0.75, 0.5074, 0.75, 0.5221, 0.5, 0.5368, 0.5, 0.5368, 0.75, 0.5221, 0.75, 0.5368, 0.5, 0.5515, 0.5, 0.5515, 0.75, 0.5368, 0.75, 0.5515, 0.5, 0.5662, 0.5, 0.5662, 0.75, 0.5515, 0.75, 0.5662, 0.5, 0.5809, 0.5, 0.5809, 0.75, 0.5662, 0.75, 0.5809, 0.5, 0.5956, 0.5, 0.5956, 0.75, 0.5809, 0.75, 0.5956, 0.5, 0.6103, 0.5, 0.6103, 0.75, 0.5956, 0.75, 0.375, 0.0, 0.3897, 0.0, 0.3897, 0.25, 0.375, 0.25, 0.3897, 0.0, 0.4044, 0.0, 0.4044, 0.25, 0.3897, 0.25, 0.4044, 0.0, 0.4191, 0.0, 0.4191, 0.25, 0.4044, 0.25, 0.4191, 0.0, 0.4338, 0.0, 0.4338, 0.25, 0.4191, 0.25, 0.4338, 0.0, 0.4485, 0.0, 0.4485, 0.25, 0.4338, 0.25, 0.4485, 0.0, 0.4632, 0.0, 0.4632, 0.25, 0.4485, 0.25, 0.4632, 0.0, 0.4779, 0.0, 0.4779, 0.25, 0.4632, 0.25, 0.4779, 0.0, 0.4926, 0.0, 0.4926, 0.25, 0.4779, 0.25, 0.4926, 0.0, 0.5074, 0.0, 0.5074, 0.25, 0.4926, 0.25, 0.5074, 0.0, 0.5221, 0.0, 0.5221, 0.25, 0.5074, 0.25, 0.5221, 0.0, 0.5368, 0.0, 0.5368, 0.25, 0.5221, 0.25, 0.5368, 0.0, 0.5515, 0.0, 0.5515, 0.25, 0.5368, 0.25, 0.5515, 0.0, 0.5662, 0.0, 0.5662, 0.25, 0.5515, 0.25, 0.5662, 0.0, 0.5809, 0.0, 0.5809, 0.25, 0.5662, 0.25, 0.5809, 0.0, 0.5956, 0.0, 0.5956, 0.25, 0.5809, 0.25, 0.5956, 0.0, 0.6103, 0.0, 0.6103, 0.25, 0.5956, 0.25, 0.375, 0.75, 0.3897, 0.75, 0.3897, 1.0, 0.375, 1.0, 0.3897, 0.75, 0.4044, 0.75, 0.4044, 1.0, 0.3897, 1.0, 0.4044, 0.75, 0.4191, 0.75, 0.4191, 1.0, 0.4044, 1.0, 0.4191, 0.75, 0.4338, 0.75, 0.4338, 1.0, 0.4191, 1.0, 0.4338, 0.75, 0.4485, 0.75, 0.4485, 1.0, 0.4338, 1.0, 0.4485, 0.75, 0.4632, 0.75, 0.4632, 1.0, 0.4485, 1.0, 0.4632, 0.75, 0.4779, 0.75, 0.4779, 1.0, 0.4632, 1.0, 0.4779, 0.75, 0.4926, 0.75, 0.4926, 1.0, 0.4779, 1.0, 0.4926, 0.75, 0.5074, 0.75, 0.5074, 1.0, 0.4926, 1.0, 0.5074, 0.75, 0.5221, 0.75, 0.5221, 1.0, 0.5074, 1.0, 0.5221, 0.75, 0.5368, 0.75, 0.5368, 1.0, 0.5221, 1.0, 0.5368, 0.75, 0.5515, 0.75, 0.5515, 1.0, 0.5368, 1.0, 0.5515, 0.75, 0.5662, 0.75, 0.5662, 1.0, 0.5515, 1.0, 0.5662, 0.75, 0.5809, 0.75, 0.5809, 1.0, 0.5662, 1.0, 0.5809, 0.75, 0.5956, 0.75, 0.5956, 1.0, 0.5809, 1.0, 0.5956, 0.75, 0.6103, 0.75, 0.6103, 1.0, 0.5956, 1.0, 0.625, 0.5, 0.875, 0.5, 0.875, 0.75, 0.625, 0.75, 0.6103, 0.75, 0.625, 0.75, 0.625, 1.0, 0.6103, 1.0, 0.6103, 0.0, 0.625, 0.0, 0.625, 0.25, 0.6103, 0.25, 0.125, 0.5, 0.375, 0.5, 0.375, 0.75, 0.125, 0.75, 0.6103, 0.5, 0.625, 0.5, 0.625, 0.75, 0.6103, 0.75, 0.6103, 0.25, 0.625, 0.25, 0.625, 0.5, 0.6103, 0.5, 0.375, 0.25, 0.3897, 0.25, 0.3897, 0.5, 0.375, 0.5, 0.3897, 0.25, 0.4044, 0.25, 0.4044, 0.5, 0.3897, 0.5, 0.4044, 0.25, 0.4191, 0.25, 0.4191, 0.5, 0.4044, 0.5, 0.4191, 0.25, 0.4338, 0.25, 0.4338, 0.5, 0.4191, 0.5, 0.4338, 0.25, 0.4485, 0.25, 0.4485, 0.5, 0.4338, 0.5, 0.4485, 0.25, 0.4632, 0.25, 0.4632, 0.5, 0.4485, 0.5, 0.4632, 0.25, 0.4779, 0.25, 0.4779, 0.5, 0.4632, 0.5, 0.4779, 0.25, 0.4926, 0.25, 0.4926, 0.5, 0.4779, 0.5, 0.4926, 0.25, 0.5074, 0.25, 0.5074, 0.5, 0.4926, 0.5, 0.5074, 0.25, 0.5221, 0.25, 0.5221, 0.5, 0.5074, 0.5, 0.5221, 0.25, 0.5368, 0.25, 0.5368, 0.5, 0.5221, 0.5, 0.5368, 0.25, 0.5515, 0.25, 0.5515, 0.5, 0.5368, 0.5, 0.5515, 0.25, 0.5662, 0.25, 0.5662, 0.5, 0.5515, 0.5, 0.5662, 0.25, 0.5809, 0.25, 0.5809, 0.5, 0.5662, 0.5, 0.5809, 0.25, 0.5956, 0.25, 0.5956, 0.5, 0.5809, 0.5, 0.5956, 0.25, 0.6103, 0.25, 0.6103, 0.5, 0.5956, 0.5, 0.375, 0.5, 0.3897, 0.5, 0.3897, 0.75, 0.375, 0.75, 0.3897, 0.5, 0.4044, 0.5, 0.4044, 0.75, 0.3897, 0.75, 0.4044, 0.5, 0.4191, 0.5, 0.4191, 0.75, 0.4044, 0.75, 0.4191, 0.5, 0.4338, 0.5, 0.4338, 0.75, 0.4191, 0.75, 0.4338, 0.5, 0.4485, 0.5, 0.4485, 0.75, 0.4338, 0.75, 0.4485, 0.5, 0.4632, 0.5, 0.4632, 0.75, 0.4485, 0.75, 0.4632, 0.5, 0.4779, 0.5, 0.4779, 0.75, 0.4632, 0.75, 0.4779, 0.5, 0.4926, 0.5, 0.4926, 0.75, 0.4779, 0.75, 0.4926, 0.5, 0.5074, 0.5, 0.5074, 0.75, 0.4926, 0.75, 0.5074, 0.5, 0.5221, 0.5, 0.5221, 0.75, 0.5074, 0.75, 0.5221, 0.5, 0.5368, 0.5, 0.5368, 0.75, 0.5221, 0.75, 0.5368, 0.5, 0.5515, 0.5, 0.5515, 0.75, 0.5368, 0.75, 0.5515, 0.5, 0.5662, 0.5, 0.5662, 0.75, 0.5515, 0.75, 0.5662, 0.5, 0.5809, 0.5, 0.5809, 0.75, 0.5662, 0.75, 0.5809, 0.5, 0.5956, 0.5, 0.5956, 0.75, 0.5809, 0.75, 0.5956, 0.5, 0.6103, 0.5, 0.6103, 0.75, 0.5956, 0.75, 0.375, 0.0, 0.3897, 0.0, 0.3897, 0.25, 0.375, 0.25, 0.3897, 0.0, 0.4044, 0.0, 0.4044, 0.25, 0.3897, 0.25, 0.4044, 0.0, 0.4191, 0.0, 0.4191, 0.25, 0.4044, 0.25, 0.4191, 0.0, 0.4338, 0.0, 0.4338, 0.25, 0.4191, 0.25, 0.4338, 0.0, 0.4485, 0.0, 0.4485, 0.25, 0.4338, 0.25, 0.4485, 0.0, 0.4632, 0.0, 0.4632, 0.25, 0.4485, 0.25, 0.4632, 0.0, 0.4779, 0.0, 0.4779, 0.25, 0.4632, 0.25, 0.4779, 0.0, 0.4926, 0.0, 0.4926, 0.25, 0.4779, 0.25, 0.4926, 0.0, 0.5074, 0.0, 0.5074, 0.25, 0.4926, 0.25, 0.5074, 0.0, 0.5221, 0.0, 0.5221, 0.25, 0.5074, 0.25, 0.5221, 0.0, 0.5368, 0.0, 0.5368, 0.25, 0.5221, 0.25, 0.5368, 0.0, 0.5515, 0.0, 0.5515, 0.25, 0.5368, 0.25, 0.5515, 0.0, 0.5662, 0.0, 0.5662, 0.25, 0.5515, 0.25, 0.5662, 0.0, 0.5809, 0.0, 0.5809, 0.25, 0.5662, 0.25, 0.5809, 0.0, 0.5956, 0.0, 0.5956, 0.25, 0.5809, 0.25, 0.5956, 0.0, 0.6103, 0.0, 0.6103, 0.25, 0.5956, 0.25, 0.375, 0.75, 0.3897, 0.75, 0.3897, 1.0, 0.375, 1.0, 0.3897, 0.75, 0.4044, 0.75, 0.4044, 1.0, 0.3897, 1.0, 0.4044, 0.75, 0.4191, 0.75, 0.4191, 1.0, 0.4044, 1.0, 0.4191, 0.75, 0.4338, 0.75, 0.4338, 1.0, 0.4191, 1.0, 0.4338, 0.75, 0.4485, 0.75, 0.4485, 1.0, 0.4338, 1.0, 0.4485, 0.75, 0.4632, 0.75, 0.4632, 1.0, 0.4485, 1.0, 0.4632, 0.75, 0.4779, 0.75, 0.4779, 1.0, 0.4632, 1.0, 0.4779, 0.75, 0.4926, 0.75, 0.4926, 1.0, 0.4779, 1.0, 0.4926, 0.75, 0.5074, 0.75, 0.5074, 1.0, 0.4926, 1.0, 0.5074, 0.75, 0.5221, 0.75, 0.5221, 1.0, 0.5074, 1.0, 0.5221, 0.75, 0.5368, 0.75, 0.5368, 1.0, 0.5221, 1.0, 0.5368, 0.75, 0.5515, 0.75, 0.5515, 1.0, 0.5368, 1.0, 0.5515, 0.75, 0.5662, 0.75, 0.5662, 1.0, 0.5515, 1.0, 0.5662, 0.75, 0.5809, 0.75, 0.5809, 1.0, 0.5662, 1.0, 0.5809, 0.75, 0.5956, 0.75, 0.5956, 1.0, 0.5809, 1.0, 0.5956, 0.75, 0.6103, 0.75, 0.6103, 1.0, 0.5956, 1.0, 0.625, 0.5, 0.875, 0.5, 0.875, 0.75, 0.625, 0.75, 0.6103, 0.75, 0.625, 0.75, 0.625, 1.0, 0.6103, 1.0, 0.6103, 0.0, 0.625, 0.0, 0.625, 0.25, 0.6103, 0.25, 0.125, 0.5, 0.375, 0.5, 0.375, 0.75, 0.125, 0.75, 0.6103, 0.5, 0.625, 0.5, 0.625, 0.75, 0.6103, 0.75, 0.6103, 0.25, 0.625, 0.25, 0.625, 0.25, 0.6103, 0.25, 0.3897, 0.5, 0.375, 0.5, 0.375, 0.5, 0.3897, 0.5, 0.3897, 0.25, 0.4044, 0.25, 0.4044, 0.5, 0.3897, 0.5, 0.4044, 0.25, 0.4191, 0.25, 0.4191, 0.5, 0.4044, 0.5, 0.4191, 0.25, 0.4338, 0.25, 0.4338, 0.5, 0.4191, 0.5, 0.4338, 0.25, 0.4485, 0.25, 0.4485, 0.5, 0.4338, 0.5, 0.4485, 0.25, 0.4632, 0.25, 0.4632, 0.5, 0.4485, 0.5, 0.4632, 0.25, 0.4779, 0.25, 0.4779, 0.5, 0.4632, 0.5, 0.4779, 0.25, 0.4926, 0.25, 0.4926, 0.5, 0.4779, 0.5, 0.4926, 0.25, 0.5074, 0.25, 0.5074, 0.5, 0.4926, 0.5, 0.5074, 0.25, 0.5221, 0.25, 0.5221, 0.5, 0.5074, 0.5, 0.5221, 0.25, 0.5368, 0.25, 0.5368, 0.5, 0.5221, 0.5, 0.5368, 0.25, 0.5515, 0.25, 0.5515, 0.5, 0.5368, 0.5, 0.5515, 0.25, 0.5662, 0.25, 0.5662, 0.5, 0.5515, 0.5, 0.5662, 0.25, 0.5809, 0.25, 0.5809, 0.5, 0.5662, 0.5, 0.5809, 0.25, 0.5956, 0.25, 0.5956, 0.5, 0.5809, 0.5, 0.5956, 0.25, 0.6103, 0.25, 0.6103, 0.5, 0.5956, 0.5, 0.375, 0.5, 0.3897, 0.5, 0.3897, 0.75, 0.375, 0.75, 0.3897, 0.5, 0.4044, 0.5, 0.4044, 0.75, 0.3897, 0.75, 0.4044, 0.5, 0.4191, 0.5, 0.4191, 0.75, 0.4044, 0.75, 0.4191, 0.5, 0.4338, 0.5, 0.4338, 0.75, 0.4191, 0.75, 0.4338, 0.5, 0.4485, 0.5, 0.4485, 0.75, 0.4338, 0.75, 0.4485, 0.5, 0.4632, 0.5, 0.4632, 0.75, 0.4485, 0.75, 0.4632, 0.5, 0.4779, 0.5, 0.4779, 0.75, 0.4632, 0.75, 0.4779, 0.5, 0.4926, 0.5, 0.4926, 0.75, 0.4779, 0.75, 0.4926, 0.5, 0.5074, 0.5, 0.5074, 0.75, 0.4926, 0.75, 0.5074, 0.5, 0.5221, 0.5, 0.5221, 0.75, 0.5074, 0.75, 0.5221, 0.5, 0.5368, 0.5, 0.5368, 0.75, 0.5221, 0.75, 0.5368, 0.5, 0.5515, 0.5, 0.5515, 0.75, 0.5368, 0.75, 0.5515, 0.5, 0.5662, 0.5, 0.5662, 0.75, 0.5515, 0.75, 0.5662, 0.5, 0.5809, 0.5, 0.5809, 0.75, 0.5662, 0.75, 0.5809, 0.5, 0.5956, 0.5, 0.5956, 0.75, 0.5809, 0.75, 0.5956, 0.5, 0.6103, 0.5, 0.6103, 0.75, 0.5956, 0.75, 0.375, 0.0, 0.3897, 0.0, 0.3897, 0.25, 0.375, 0.25, 0.3897, 0.0, 0.4044, 0.0, 0.4044, 0.25, 0.3897, 0.25, 0.4044, 0.0, 0.4191, 0.0, 0.4191, 0.25, 0.4044, 0.25, 0.4191, 0.0, 0.4338, 0.0, 0.4338, 0.25, 0.4191, 0.25, 0.4338, 0.0, 0.4485, 0.0, 0.4485, 0.25, 0.4338, 0.25, 0.4485, 0.0, 0.4632, 0.0, 0.4632, 0.25, 0.4485, 0.25, 0.4632, 0.0, 0.4779, 0.0, 0.4779, 0.25, 0.4632, 0.25, 0.4779, 0.0, 0.4926, 0.0, 0.4926, 0.25, 0.4779, 0.25, 0.4926, 0.0, 0.5074, 0.0, 0.5074, 0.25, 0.4926, 0.25, 0.5074, 0.0, 0.5221, 0.0, 0.5221, 0.25, 0.5074, 0.25, 0.5221, 0.0, 0.5368, 0.0, 0.5368, 0.25, 0.5221, 0.25, 0.5368, 0.0, 0.5515, 0.0, 0.5515, 0.25, 0.5368, 0.25, 0.5515, 0.0, 0.5662, 0.0, 0.5662, 0.25, 0.5515, 0.25, 0.5662, 0.0, 0.5809, 0.0, 0.5809, 0.25, 0.5662, 0.25, 0.5809, 0.0, 0.5956, 0.0, 0.5956, 0.25, 0.5809, 0.25, 0.5956, 0.0, 0.6103, 0.0, 0.6103, 0.25, 0.5956, 0.25, 0.375, 0.75, 0.3897, 0.75, 0.3897, 1.0, 0.375, 1.0, 0.3897, 0.75, 0.4044, 0.75, 0.4044, 1.0, 0.3897, 1.0, 0.4044, 0.75, 0.4191, 0.75, 0.4191, 1.0, 0.4044, 1.0, 0.4191, 0.75, 0.4338, 0.75, 0.4338, 1.0, 0.4191, 1.0, 0.4338, 0.75, 0.4485, 0.75, 0.4485, 1.0, 0.4338, 1.0, 0.4485, 0.75, 0.4632, 0.75, 0.4632, 1.0, 0.4485, 1.0, 0.4632, 0.75, 0.4779, 0.75, 0.4779, 1.0, 0.4632, 1.0, 0.4779, 0.75, 0.4926, 0.75, 0.4926, 1.0, 0.4779, 1.0, 0.4926, 0.75, 0.5074, 0.75, 0.5074, 1.0, 0.4926, 1.0, 0.5074, 0.75, 0.5221, 0.75, 0.5221, 1.0, 0.5074, 1.0, 0.5221, 0.75, 0.5368, 0.75, 0.5368, 1.0, 0.5221, 1.0, 0.5368, 0.75, 0.5515, 0.75, 0.5515, 1.0, 0.5368, 1.0, 0.5515, 0.75, 0.5662, 0.75, 0.5662, 1.0, 0.5515, 1.0, 0.5662, 0.75, 0.5809, 0.75, 0.5809, 1.0, 0.5662, 1.0, 0.5809, 0.75, 0.5956, 0.75, 0.5956, 1.0, 0.5809, 1.0, 0.5956, 0.75, 0.6103, 0.75, 0.6103, 1.0, 0.5956, 1.0, 0.375, 0.25, 0.3897, 0.25, 0.3897, 0.5, 0.375, 0.5, 0.375, 0.25, 0.3897, 0.25, 0.3897, 0.25, 0.375, 0.25, 0.375, 0.5, 0.125, 0.5, 0.125, 0.5, 0.375, 0.5, 0.3897, 0.25, 0.3897, 0.5, 0.3897, 0.5, 0.3897, 0.25, 0.6103, 0.25, 0.625, 0.25, 0.625, 0.5, 0.6103, 0.5, 0.6103, 0.5, 0.6103, 0.25, 0.6103, 0.25, 0.6103, 0.5, 0.625, 0.5, 0.6103, 0.5, 0.6103, 0.5, 0.625, 0.5, 0.875, 0.5, 0.625, 0.5, 0.625, 0.5, 0.875, 0.5])
me_x.materials.append(mat_x)
me_x.materials.append(mat_woodmaterial)
me_x.update()
me_002 = bpy.data.meshes.new('평면.002')
me_002.from_pydata([(-1.0, -1.0, 0.0), (1.0, -1.0, 0.0), (-1.0, 1.0, 0.0), (1.0, 1.0, 0.0), (-0.9511, -0.9879, -7.105e-15), (0.9511, -0.9879, 7.105e-15), (-0.9511, 2.928, -7.105e-15), (0.9511, 2.928, 7.105e-15), (-1.03, -1.072, -0.1276), (1.03, -1.072, -0.1276), (-1.03, -0.8164, -0.1276), (1.03, -0.8164, -0.1276), (-1.03, -1.072, 0.1276), (1.03, -1.072, 0.1276), (-1.03, -0.8164, 0.1276), (1.03, -0.8164, 0.1276), (-0.9091, -1.072, -0.1276), (-0.7879, -1.072, -0.1276), (-0.6667, -1.072, -0.1276), (-0.5455, -1.072, -0.1276), (-0.4243, -1.072, -0.1276), (-0.303, -1.072, -0.1276), (-0.1818, -1.072, -0.1276), (-0.06061, -1.072, -0.1276), (0.06061, -1.072, -0.1276), (0.1818, -1.072, -0.1276), (0.303, -1.072, -0.1276), (0.4243, -1.072, -0.1276), (0.5455, -1.072, -0.1276), (0.6667, -1.072, -0.1276), (0.7879, -1.072, -0.1276), (0.9091, -1.072, -0.1276), (0.9091, -0.8164, 0.1276), (0.7879, -0.8164, 0.1276), (0.6667, -0.8164, 0.1276), (0.5455, -0.8164, 0.1276), (0.4243, -0.8164, 0.1276), (0.303, -0.8164, 0.1276), (0.1818, -0.8164, 0.1276), (0.06061, -0.8164, 0.1276), (-0.06061, -0.8164, 0.1276), (-0.1818, -0.8164, 0.1276), (-0.303, -0.8164, 0.1276), (-0.4243, -0.8164, 0.1276), (-0.5455, -0.8164, 0.1276), (-0.6667, -0.8164, 0.1276), (-0.7879, -0.8164, 0.1276), (-0.9091, -0.8164, 0.1276), (-0.9091, -0.8164, -0.1276), (-0.7879, -0.8164, -0.1276), (-0.6667, -0.8164, -0.1276), (-0.5455, -0.8164, -0.1276), (-0.4243, -0.8164, -0.1276), (-0.303, -0.8164, -0.1276), (-0.1818, -0.8164, -0.1276), (-0.06061, -0.8164, -0.1276), (0.06061, -0.8164, -0.1276), (0.1818, -0.8164, -0.1276), (0.303, -0.8164, -0.1276), (0.4243, -0.8164, -0.1276), (0.5455, -0.8164, -0.1276), (0.6667, -0.8164, -0.1276), (0.7879, -0.8164, -0.1276), (0.9091, -0.8164, -0.1276), (-0.9091, -1.072, 0.1276), (-0.7879, -1.072, 0.1276), (-0.6667, -1.072, 0.1276), (-0.5455, -1.072, 0.1276), (-0.4243, -1.072, 0.1276), (-0.303, -1.072, 0.1276), (-0.1818, -1.072, 0.1276), (-0.06061, -1.072, 0.1276), (0.06061, -1.072, 0.1276), (0.1818, -1.072, 0.1276), (0.303, -1.072, 0.1276), (0.4243, -1.072, 0.1276), (0.5455, -1.072, 0.1276), (0.6667, -1.072, 0.1276), (0.7879, -1.072, 0.1276), (0.9091, -1.072, 0.1276), (-1.03, 0.8424, -0.1276), (1.03, 0.8424, -0.1276), (-1.03, 1.098, -0.1276), (1.03, 1.098, -0.1276), (-1.03, 0.8424, 0.1276), (1.03, 0.8424, 0.1276), (-1.03, 1.098, 0.1276), (1.03, 1.098, 0.1276), (-0.9091, 0.8424, -0.1276), (-0.7879, 0.8424, -0.1276), (-0.6667, 0.8424, -0.1276), (-0.5455, 0.8424, -0.1276), (-0.4243, 0.8424, -0.1276), (-0.303, 0.8424, -0.1276), (-0.1818, 0.8424, -0.1276), (-0.06061, 0.8424, -0.1276), (0.06061, 0.8424, -0.1276), (0.1818, 0.8424, -0.1276), (0.303, 0.8424, -0.1276), (0.4243, 0.8424, -0.1276), (0.5455, 0.8424, -0.1276), (0.6667, 0.8424, -0.1276), (0.7879, 0.8424, -0.1276), (0.9091, 0.8424, -0.1276), (0.9091, 1.098, 0.1276), (0.7879, 1.098, 0.1276), (0.6667, 1.098, 0.1276), (0.5455, 1.098, 0.1276), (0.4243, 1.098, 0.1276), (0.303, 1.098, 0.1276), (0.1818, 1.098, 0.1276), (0.06061, 1.098, 0.1276), (-0.06061, 1.098, 0.1276), (-0.1818, 1.098, 0.1276), (-0.303, 1.098, 0.1276), (-0.4243, 1.098, 0.1276), (-0.5455, 1.098, 0.1276), (-0.6667, 1.098, 0.1276), (-0.7879, 1.098, 0.1276), (-0.9091, 1.098, 0.1276), (-0.9091, 1.098, -0.1276), (-0.7879, 1.098, -0.1276), (-0.6667, 1.098, -0.1276), (-0.5455, 1.098, -0.1276), (-0.4243, 1.098, -0.1276), (-0.303, 1.098, -0.1276), (-0.1818, 1.098, -0.1276), (-0.06061, 1.098, -0.1276), (0.06061, 1.098, -0.1276), (0.1818, 1.098, -0.1276), (0.303, 1.098, -0.1276), (0.4243, 1.098, -0.1276), (0.5455, 1.098, -0.1276), (0.6667, 1.098, -0.1276), (0.7879, 1.098, -0.1276), (0.9091, 1.098, -0.1276), (-0.9091, 0.8424, 0.1276), (-0.7879, 0.8424, 0.1276), (-0.6667, 0.8424, 0.1276), (-0.5455, 0.8424, 0.1276), (-0.4243, 0.8424, 0.1276), (-0.303, 0.8424, 0.1276), (-0.1818, 0.8424, 0.1276), (-0.06061, 0.8424, 0.1276), (0.06061, 0.8424, 0.1276), (0.1818, 0.8424, 0.1276), (0.303, 0.8424, 0.1276), (0.4243, 0.8424, 0.1276), (0.5455, 0.8424, 0.1276), (0.6667, 0.8424, 0.1276), (0.7879, 0.8424, 0.1276), (0.9091, 0.8424, 0.1276), (-1.03, 2.756, 0.1276), (1.03, 2.756, 0.1276), (-1.03, 3.012, 0.1276), (1.03, 3.012, 0.1276), (0.9091, 3.012, 0.1276), (0.7879, 3.012, 0.1276), (0.6667, 3.012, 0.1276), (0.5455, 3.012, 0.1276), (0.4243, 3.012, 0.1276), (0.303, 3.012, 0.1276), (0.1818, 3.012, 0.1276), (0.06061, 3.012, 0.1276), (-0.06061, 3.012, 0.1276), (-0.1818, 3.012, 0.1276), (-0.303, 3.012, 0.1276), (-0.4243, 3.012, 0.1276), (-0.5455, 3.012, 0.1276), (-0.6667, 3.012, 0.1276), (-0.7879, 3.012, 0.1276), (-0.9091, 3.012, 0.1276), (0.303, 3.012, -0.1276), (0.4243, 3.012, -0.1276), (-0.9091, 2.756, 0.1276), (-0.9091, 0.8721, -0.1276), (-1.03, 0.8721, -0.1276), (-1.03, 0.8721, 0.1276), (-0.9091, 0.8721, 0.1276), (0.9091, 0.8603, 0.1276), (1.03, 0.8603, 0.1276), (1.03, 0.8603, -0.1276), (0.9091, 0.8603, -0.1276), (0.9091, 2.756, 0.1276), (1.03, -0.8247, -0.1276), (1.03, -0.8247, 0.1276), (0.9091, -0.8247, -0.1276), (0.9091, -0.8247, 0.1276), (-1.03, -0.8289, 0.1276), (-1.03, -0.8289, -0.1276), (-0.9091, -0.8289, -0.1276), (-0.9091, -0.8289, 0.1276)], [(186, 184), (189, 190)], [(0, 1, 3, 2), (8, 12, 14, 10), (14, 47, 178, 177), (47, 14, 12, 64), (13, 9, 11, 15), (16, 8, 10, 48), (64, 12, 8, 16), (13, 79, 31, 9), (79, 78, 30, 31), (78, 77, 29, 30), (77, 76, 28, 29), (76, 75, 27, 28), (75, 74, 26, 27), (74, 73, 25, 26), (73, 72, 24, 25), (72, 71, 23, 24), (71, 70, 22, 23), (70, 69, 21, 22), (69, 68, 20, 21), (68, 67, 19, 20), (67, 66, 18, 19), (66, 65, 17, 18), (65, 64, 16, 17), (9, 31, 63, 11), (31, 30, 62, 63), (30, 29, 61, 62), (29, 28, 60, 61), (28, 27, 59, 60), (27, 26, 58, 59), (26, 25, 57, 58), (25, 24, 56, 57), (24, 23, 55, 56), (23, 22, 54, 55), (22, 21, 53, 54), (21, 20, 52, 53), (20, 19, 51, 52), (19, 18, 50, 51), (18, 17, 49, 50), (17, 16, 48, 49), (15, 32, 79, 13), (32, 33, 78, 79), (33, 34, 77, 78), (34, 35, 76, 77), (35, 36, 75, 76), (36, 37, 74, 75), (37, 38, 73, 74), (38, 39, 72, 73), (39, 40, 71, 72), (40, 41, 70, 71), (41, 42, 69, 70), (42, 43, 68, 69), (43, 44, 67, 68), (44, 45, 66, 67), (45, 46, 65, 66), (46, 47, 64, 65), (63, 32, 179, 182), (63, 62, 33, 32), (62, 61, 34, 33), (61, 60, 35, 34), (60, 59, 36, 35), (59, 58, 37, 36), (58, 57, 38, 37), (57, 56, 39, 38), (56, 55, 40, 39), (55, 54, 41, 40), (54, 53, 42, 41), (53, 52, 43, 42), (52, 51, 44, 43), (51, 50, 45, 44), (50, 49, 46, 45), (49, 48, 47, 46), (80, 84, 86, 82), (120, 82, 86, 119), (119, 86, 84, 136), (85, 81, 83, 87), (88, 80, 82, 120), (136, 84, 80, 88), (85, 151, 103, 81), (151, 150, 102, 103), (150, 149, 101, 102), (149, 148, 100, 101), (148, 147, 99, 100), (147, 146, 98, 99), (146, 145, 97, 98), (145, 144, 96, 97), (144, 143, 95, 96), (143, 142, 94, 95), (142, 141, 93, 94), (141, 140, 92, 93), (140, 139, 91, 92), (139, 138, 90, 91), (138, 137, 89, 90), (137, 136, 88, 89), (81, 103, 135, 83), (103, 102, 134, 135), (102, 101, 133, 134), (101, 100, 132, 133), (100, 99, 131, 132), (99, 98, 130, 131), (98, 97, 129, 130), (97, 96, 128, 129), (96, 95, 127, 128), (95, 94, 126, 127), (94, 93, 125, 126), (93, 92, 124, 125), (92, 91, 123, 124), (91, 90, 122, 123), (90, 89, 121, 122), (89, 88, 120, 121), (87, 104, 151, 85), (104, 105, 150, 151), (105, 106, 149, 150), (106, 107, 148, 149), (107, 108, 147, 148), (108, 109, 146, 147), (109, 110, 145, 146), (110, 111, 144, 145), (111, 112, 143, 144), (112, 113, 142, 143), (113, 114, 141, 142), (114, 115, 140, 141), (115, 116, 139, 140), (116, 117, 138, 139), (117, 118, 137, 138), (118, 119, 136, 137), (83, 135, 104, 87), (135, 134, 105, 104), (134, 133, 106, 105), (133, 132, 107, 106), (132, 131, 108, 107), (131, 130, 109, 108), (130, 129, 110, 109), (129, 128, 111, 110), (128, 127, 112, 111), (127, 126, 113, 112), (126, 125, 114, 113), (125, 124, 115, 114), (124, 123, 116, 115), (123, 122, 117, 116), (122, 121, 118, 117), (121, 120, 119, 118), (11, 63, 182, 181), (47, 48, 175, 178), (181, 182, 179, 180), (175, 176, 177, 178), (48, 10, 176, 175), (32, 15, 180, 179), (10, 14, 177, 176), (15, 11, 181, 180)])
me_002.polygons.foreach_set('material_index', [0, 1, 1, 1, 1, 1, 1, 1, 1, 1, 1, 1, 1, 1, 1, 1, 1, 1, 1, 1, 1, 1, 1, 1, 1, 1, 1, 1, 1, 1, 1, 1, 1, 1, 1, 1, 1, 1, 1, 1, 1, 1, 1, 1, 1, 1, 1, 1, 1, 1, 1, 1, 1, 1, 1, 1, 1, 1, 1, 1, 1, 1, 1, 1, 1, 1, 1, 1, 1, 1, 1, 1, 1, 1, 1, 1, 1, 1, 1, 1, 1, 1, 1, 1, 1, 1, 1, 1, 1, 1, 1, 1, 1, 1, 1, 1, 1, 1, 1, 1, 1, 1, 1, 1, 1, 1, 1, 1, 1, 1, 1, 1, 1, 1, 1, 1, 1, 1, 1, 1, 1, 1, 1, 1, 1, 1, 1, 1, 1, 1, 1, 1, 1, 1, 1, 1, 1, 1, 1, 1, 1, 1, 1, 1, 1, 1, 1, 1, 1])
_uv = me_002.uv_layers.new(name='UV 맵')
_uv.uv.foreach_set('vector', [0.0, 0.0, 1.0, 0.0, 1.0, 1.0, 0.0, 1.0, 0.0, 0.0, 0.0, 0.0, 0.0, 0.0, 0.0, 0.0, 0.0, 0.0, 0.0, 0.0, 0.0, 0.0, 0.0, 0.0, 0.0, 0.0, 0.0, 0.0, 0.0, 0.0, 0.0, 0.0, 0.0, 0.0, 0.0, 0.0, 0.0, 0.0, 0.0, 0.0, 0.0, 0.0, 0.0, 0.0, 0.0, 0.0, 0.0, 0.0, 0.0, 0.0, 0.0, 0.0, 0.0, 0.0, 0.0, 0.0, 0.0, 0.0, 0.0, 0.0, 0.0, 0.0, 0.0, 0.0, 0.0, 0.0, 0.0, 0.0, 0.0, 0.0, 0.0, 0.0, 0.0, 0.0, 0.0, 0.0, 0.0, 0.0, 0.0, 0.0, 0.0, 0.0, 0.0, 0.0, 0.0, 0.0, 0.0, 0.0, 0.0, 0.0, 0.0, 0.0, 0.0, 0.0, 0.0, 0.0, 0.0, 0.0, 0.0, 0.0, 0.0, 0.0, 0.0, 0.0, 0.0, 0.0, 0.0, 0.0, 0.0, 0.0, 0.0, 0.0, 0.0, 0.0, 0.0, 0.0, 0.0, 0.0, 0.0, 0.0, 0.0, 0.0, 0.0, 0.0, 0.0, 0.0, 0.0, 0.0, 0.0, 0.0, 0.0, 0.0, 0.0, 0.0, 0.0, 0.0, 0.0, 0.0, 0.0, 0.0, 0.0, 0.0, 0.0, 0.0, 0.0, 0.0, 0.0, 0.0, 0.0, 0.0, 0.0, 0.0, 0.0, 0.0, 0.0, 0.0, 0.0, 0.0, 0.0, 0.0, 0.0, 0.0, 0.0, 0.0, 0.0, 0.0, 0.0, 0.0, 0.0, 0.0, 0.0, 0.0, 0.0, 0.0, 0.0, 0.0, 0.0, 0.0, 0.0, 0.0, 0.0, 0.0, 0.0, 0.0, 0.0, 0.0, 0.0, 0.0, 0.0, 0.0, 0.0, 0.0, 0.0, 0.0, 0.0, 0.0, 0.0, 0.0, 0.0, 0.0, 0.0, 0.0, 0.0, 0.0, 0.0, 0.0, 0.0, 0.0, 0.0, 0.0, 0.0, 0.0, 0.0, 0.0, 0.0, 0.0, 0.0, 0.0, 0.0, 0.0, 0.0, 0.0, 0.0, 0.0, 0.0, 0.0, 0.0, 0.0, 0.0, 0.0, 0.0, 0.0, 0.0, 0.0, 0.0, 0.0, 0.0, 0.0, 0.0, 0.0, 0.0, 0.0, 0.0, 0.0, 0.0, 0.0, 0.0, 0.0, 0.0, 0.0, 0.0, 0.0, 0.0, 0.0, 0.0, 0.0, 0.0, 0.0, 0.0, 0.0, 0.0, 0.0, 0.0, 0.0, 0.0, 0.0, 0.0, 0.0, 0.0, 0.0, 0.0, 0.0, 0.0, 0.0, 0.0, 0.0, 0.0, 0.0, 0.0, 0.0, 0.0, 0.0, 0.0, 0.0, 0.0, 0.0, 0.0, 0.0, 0.0, 0.0, 0.0, 0.0, 0.0, 0.0, 0.0, 0.0, 0.0, 0.0, 0.0, 0.0, 0.0, 0.0, 0.0, 0.0, 0.0, 0.0, 0.0, 0.0, 0.0, 0.0, 0.0, 0.0, 0.0, 0.0, 0.0, 0.0, 0.0, 0.0, 0.0, 0.0, 0.0, 0.0, 0.0, 0.0, 0.0, 0.0, 0.0, 0.0, 0.0, 0.0, 0.0, 0.0, 0.0, 0.0, 0.0, 0.0, 0.0, 0.0, 0.0, 0.0, 0.0, 0.0, 0.0, 0.0, 0.0, 0.0, 0.0, 0.0, 0.0, 0.0, 0.0, 0.0, 0.0, 0.0, 0.0, 0.0, 0.0, 0.0, 0.0, 0.0, 0.0, 0.0, 0.0, 0.0, 0.0, 0.0, 0.0, 0.0, 0.0, 0.0, 0.0, 0.0, 0.0, 0.0, 0.0, 0.0, 0.0, 0.0, 0.0, 0.0, 0.0, 0.0, 0.0, 0.0, 0.0, 0.0, 0.0, 0.0, 0.0, 0.0, 0.0, 0.0, 0.0, 0.0, 0.0, 0.0, 0.0, 0.0, 0.0, 0.0, 0.0, 0.0, 0.0, 0.0, 0.0, 0.0, 0.0, 0.0, 0.0, 0.0, 0.0, 0.0, 0.0, 0.0, 0.0, 0.0, 0.0, 0.0, 0.0, 0.0, 0.0, 0.0, 0.0, 0.0, 0.0, 0.0, 0.0, 0.0, 0.0, 0.0, 0.0, 0.0, 0.0, 0.0, 0.0, 0.0, 0.0, 0.0, 0.0, 0.0, 0.0, 0.0, 0.0, 0.0, 0.0, 0.0, 0.0, 0.0, 0.0, 0.0, 0.0, 0.0, 0.0, 0.0, 0.0, 0.0, 0.0, 0.0, 0.0, 0.0, 0.0, 0.0, 0.0, 0.0, 0.0, 0.0, 0.0, 0.0, 0.0, 0.0, 0.0, 0.0, 0.0, 0.0, 0.0, 0.0, 0.0, 0.0, 0.0, 0.0, 0.0, 0.0, 0.0, 0.0, 0.0, 0.0, 0.0, 0.0, 0.0, 0.0, 0.0, 0.0, 0.0, 0.0, 0.0, 0.0, 0.0, 0.0, 0.0, 0.0, 0.0, 0.0, 0.0, 0.0, 0.0, 0.0, 0.0, 0.0, 0.0, 0.0, 0.0, 0.0, 0.0, 0.0, 0.0, 0.0, 0.0, 0.0, 0.0, 0.0, 0.0, 0.0, 0.0, 0.0, 0.0, 0.0, 0.0, 0.0, 0.0, 0.0, 0.0, 0.0, 0.0, 0.0, 0.0, 0.0, 0.0, 0.0, 0.0, 0.0, 0.0, 0.0, 0.0, 0.0, 0.0, 0.0, 0.0, 0.0, 0.0, 0.0, 0.0, 0.0, 0.0, 0.0, 0.0, 0.0, 0.0, 0.0, 0.0, 0.0, 0.0, 0.0, 0.0, 0.0, 0.0, 0.0, 0.0, 0.0, 0.0, 0.0, 0.0, 0.0, 0.0, 0.0, 0.0, 0.0, 0.0, 0.0, 0.0, 0.0, 0.0, 0.0, 0.0, 0.0, 0.0, 0.0, 0.0, 0.0, 0.0, 0.0, 0.0, 0.0, 0.0, 0.0, 0.0, 0.0, 0.0, 0.0, 0.0, 0.0, 0.0, 0.0, 0.0, 0.0, 0.0, 0.0, 0.0, 0.0, 0.0, 0.0, 0.0, 0.0, 0.0, 0.0, 0.0, 0.0, 0.0, 0.0, 0.0, 0.0, 0.0, 0.0, 0.0, 0.0, 0.0, 0.0, 0.0, 0.0, 0.0, 0.0, 0.0, 0.0, 0.0, 0.0, 0.0, 0.0, 0.0, 0.0, 0.0, 0.0, 0.0, 0.0, 0.0, 0.0, 0.0, 0.0, 0.0, 0.0, 0.0, 0.0, 0.0, 0.0, 0.0, 0.0, 0.0, 0.0, 0.0, 0.0, 0.0, 0.0, 0.0, 0.0, 0.0, 0.0, 0.0, 0.0, 0.0, 0.0, 0.0, 0.0, 0.0, 0.0, 0.0, 0.0, 0.0, 0.0, 0.0, 0.0, 0.0, 0.0, 0.0, 0.0, 0.0, 0.0, 0.0, 0.0, 0.0, 0.0, 0.0, 0.0, 0.0, 0.0, 0.0, 0.0, 0.0, 0.0, 0.0, 0.0, 0.0, 0.0, 0.0, 0.0, 0.0, 0.0, 0.0, 0.0, 0.0, 0.0, 0.0, 0.0, 0.0, 0.0, 0.0, 0.0, 0.0, 0.0, 0.0, 0.0, 0.0, 0.0, 0.0, 0.0, 0.0, 0.0, 0.0, 0.0, 0.0, 0.0, 0.0, 0.0, 0.0, 0.0, 0.0, 0.0, 0.0, 0.0, 0.0, 0.0, 0.0, 0.0, 0.0, 0.0, 0.0, 0.0, 0.0, 0.0, 0.0, 0.0, 0.0, 0.0, 0.0, 0.0, 0.0, 0.0, 0.0, 0.0, 0.0, 0.0, 0.0, 0.0, 0.0, 0.0, 0.0, 0.0, 0.0, 0.0, 0.0, 0.0, 0.0, 0.0, 0.0, 0.0, 0.0, 0.0, 0.0, 0.0, 0.0, 0.0, 0.0, 0.0, 0.0, 0.0, 0.0, 0.0, 0.0, 0.0, 0.0, 0.0, 0.0, 0.0, 0.0, 0.0, 0.0, 0.0, 0.0, 0.0, 0.0, 0.0, 0.0, 0.0, 0.0, 0.0, 0.0, 0.0, 0.0, 0.0, 0.0, 0.0, 0.0, 0.0, 0.0, 0.0, 0.0, 0.0, 0.0, 0.0, 0.0, 0.0, 0.0, 0.0, 0.0, 0.0, 0.0, 0.0, 0.0, 0.0, 0.0, 0.0, 0.0, 0.0, 0.0, 0.0, 0.0, 0.0, 0.0, 0.0, 0.0, 0.0, 0.0, 0.0, 0.0, 0.0, 0.0, 0.0, 0.0, 0.0, 0.0, 0.0, 0.0, 0.0, 0.0, 0.0, 0.0, 0.0, 0.0, 0.0, 0.0, 0.0, 0.0, 0.0, 0.0, 0.0, 0.0, 0.0, 0.0, 0.0, 0.0, 0.0, 0.0, 0.0, 0.0, 0.0, 0.0, 0.0, 0.0, 0.0, 0.0, 0.0, 0.0, 0.0, 0.0, 0.0, 0.0, 0.0, 0.0, 0.0, 0.0, 0.0, 0.0, 0.0, 0.0, 0.0, 0.0, 0.0, 0.0, 0.0, 0.0, 0.0, 0.0, 0.0, 0.0, 0.0, 0.0, 0.0, 0.0, 0.0, 0.0, 0.0, 0.0, 0.0, 0.0, 0.0, 0.0, 0.0, 0.0, 0.0, 0.0, 0.0, 0.0, 0.0, 0.0, 0.0, 0.0, 0.0, 0.0, 0.0, 0.0, 0.0, 0.0, 0.0, 0.0, 0.0, 0.0, 0.0, 0.0, 0.0, 0.0, 0.0, 0.0, 0.0, 0.0, 0.0, 0.0, 0.0, 0.0, 0.0, 0.0, 0.0, 0.0, 0.0, 0.0, 0.0, 0.0, 0.0, 0.0, 0.0, 0.0, 0.0, 0.0, 0.0, 0.0, 0.0, 0.0, 0.0, 0.0, 0.0, 0.0, 0.0, 0.0, 0.0, 0.0, 0.0, 0.0, 0.0, 0.0, 0.0, 0.0, 0.0, 0.0, 0.0, 0.0, 0.0, 0.0, 0.0, 0.0, 0.0, 0.0, 0.0, 0.0, 0.0, 0.0, 0.0, 0.0, 0.0, 0.0, 0.0, 0.0, 0.0, 0.0, 0.0, 0.0, 0.0, 0.0, 0.0, 0.0, 0.0, 0.0, 0.0, 0.0, 0.0, 0.0, 0.0, 0.0, 0.0, 0.0, 0.0, 0.0, 0.0, 0.0, 0.0, 0.0, 0.0, 0.0, 0.0, 0.0, 0.0, 0.0, 0.0, 0.0, 0.0, 0.0, 0.0, 0.0, 0.0, 0.0, 0.0, 0.0, 0.0, 0.0, 0.0, 0.0, 0.0, 0.0, 0.0, 0.0, 0.0, 0.0, 0.0, 0.0, 0.0, 0.0, 0.0, 0.0, 0.0, 0.0, 0.0, 0.0, 0.0, 0.0, 0.0, 0.0, 0.0, 0.0, 0.0, 0.0, 0.0, 0.0, 0.0, 0.0, 0.0, 0.0, 0.0, 0.0, 0.0, 0.0, 0.0, 0.0, 0.0, 0.0, 0.0, 0.0, 0.0, 0.0, 0.0, 0.0, 0.0, 0.0, 0.0, 0.0, 0.0, 0.0, 0.0, 0.0, 0.0, 0.0, 0.0, 0.0, 0.0, 0.0, 0.0, 0.0, 0.0, 0.0, 0.0, 0.0, 0.0, 0.0, 0.0, 0.0, 0.0, 0.0, 0.0, 0.0, 0.0, 0.0, 0.0, 0.0, 0.0, 0.0, 0.0, 0.0, 0.0, 0.0, 0.0, 0.0, 0.0, 0.0, 0.0, 0.0, 0.0, 0.0, 0.0, 0.0, 0.0, 0.0, 0.0, 0.0, 0.0, 0.0, 0.0, 0.0, 0.0, 0.0, 0.0, 0.0, 0.0, 0.0, 0.0, 0.0, 0.0, 0.0, 0.0, 0.0, 0.0, 0.0, 0.0, 0.0, 0.0, 0.0, 0.0, 0.0, 0.0, 0.0, 0.0, 0.0, 0.0, 0.0, 0.0, 0.0, 0.0, 0.0, 0.0, 0.0, 0.0, 0.0, 0.0, 0.0, 0.0, 0.0, 0.0, 0.0, 0.0, 0.0, 0.0, 0.0, 0.0, 0.0, 0.0, 0.0, 0.0, 0.0, 0.0])
_uv.active_render = True
_uv = me_002.uv_layers.new(name='UVMap')
_uv.uv.foreach_set('vector', [0.0, 0.0, 0.0, 0.0, 0.0, 0.0, 0.0, 0.0, 0.625, 0.5, 0.875, 0.5, 0.875, 0.75, 0.625, 0.75, 0.625, 0.0, 0.6103, 0.0, 0.6103, 0.0, 0.625, 0.0, 0.6103, 0.0, 0.625, 0.0, 0.625, 0.25, 0.6103, 0.25, 0.125, 0.5, 0.375, 0.5, 0.375, 0.75, 0.125, 0.75, 0.6103, 0.5, 0.625, 0.5, 0.625, 0.75, 0.6103, 0.75, 0.6103, 0.25, 0.625, 0.25, 0.625, 0.5, 0.6103, 0.5, 0.375, 0.25, 0.3897, 0.25, 0.3897, 0.5, 0.375, 0.5, 0.3897, 0.25, 0.4044, 0.25, 0.4044, 0.5, 0.3897, 0.5, 0.4044, 0.25, 0.4191, 0.25, 0.4191, 0.5, 0.4044, 0.5, 0.4191, 0.25, 0.4338, 0.25, 0.4338, 0.5, 0.4191, 0.5, 0.4338, 0.25, 0.4485, 0.25, 0.4485, 0.5, 0.4338, 0.5, 0.4485, 0.25, 0.4632, 0.25, 0.4632, 0.5, 0.4485, 0.5, 0.4632, 0.25, 0.4779, 0.25, 0.4779, 0.5, 0.4632, 0.5, 0.4779, 0.25, 0.4926, 0.25, 0.4926, 0.5, 0.4779, 0.5, 0.4926, 0.25, 0.5074, 0.25, 0.5074, 0.5, 0.4926, 0.5, 0.5074, 0.25, 0.5221, 0.25, 0.5221, 0.5, 0.5074, 0.5, 0.5221, 0.25, 0.5368, 0.25, 0.5368, 0.5, 0.5221, 0.5, 0.5368, 0.25, 0.5515, 0.25, 0.5515, 0.5, 0.5368, 0.5, 0.5515, 0.25, 0.5662, 0.25, 0.5662, 0.5, 0.5515, 0.5, 0.5662, 0.25, 0.5809, 0.25, 0.5809, 0.5, 0.5662, 0.5, 0.5809, 0.25, 0.5956, 0.25, 0.5956, 0.5, 0.5809, 0.5, 0.5956, 0.25, 0.6103, 0.25, 0.6103, 0.5, 0.5956, 0.5, 0.375, 0.5, 0.3897, 0.5, 0.3897, 0.75, 0.375, 0.75, 0.3897, 0.5, 0.4044, 0.5, 0.4044, 0.75, 0.3897, 0.75, 0.4044, 0.5, 0.4191, 0.5, 0.4191, 0.75, 0.4044, 0.75, 0.4191, 0.5, 0.4338, 0.5, 0.4338, 0.75, 0.4191, 0.75, 0.4338, 0.5, 0.4485, 0.5, 0.4485, 0.75, 0.4338, 0.75, 0.4485, 0.5, 0.4632, 0.5, 0.4632, 0.75, 0.4485, 0.75, 0.4632, 0.5, 0.4779, 0.5, 0.4779, 0.75, 0.4632, 0.75, 0.4779, 0.5, 0.4926, 0.5, 0.4926, 0.75, 0.4779, 0.75, 0.4926, 0.5, 0.5074, 0.5, 0.5074, 0.75, 0.4926, 0.75, 0.5074, 0.5, 0.5221, 0.5, 0.5221, 0.75, 0.5074, 0.75, 0.5221, 0.5, 0.5368, 0.5, 0.5368, 0.75, 0.5221, 0.75, 0.5368, 0.5, 0.5515, 0.5, 0.5515, 0.75, 0.5368, 0.75, 0.5515, 0.5, 0.5662, 0.5, 0.5662, 0.75, 0.5515, 0.75, 0.5662, 0.5, 0.5809, 0.5, 0.5809, 0.75, 0.5662, 0.75, 0.5809, 0.5, 0.5956, 0.5, 0.5956, 0.75, 0.5809, 0.75, 0.5956, 0.5, 0.6103, 0.5, 0.6103, 0.75, 0.5956, 0.75, 0.375, 0.0, 0.3897, 0.0, 0.3897, 0.25, 0.375, 0.25, 0.3897, 0.0, 0.4044, 0.0, 0.4044, 0.25, 0.3897, 0.25, 0.4044, 0.0, 0.4191, 0.0, 0.4191, 0.25, 0.4044, 0.25, 0.4191, 0.0, 0.4338, 0.0, 0.4338, 0.25, 0.4191, 0.25, 0.4338, 0.0, 0.4485, 0.0, 0.4485, 0.25, 0.4338, 0.25, 0.4485, 0.0, 0.4632, 0.0, 0.4632, 0.25, 0.4485, 0.25, 0.4632, 0.0, 0.4779, 0.0, 0.4779, 0.25, 0.4632, 0.25, 0.4779, 0.0, 0.4926, 0.0, 0.4926, 0.25, 0.4779, 0.25, 0.4926, 0.0, 0.5074, 0.0, 0.5074, 0.25, 0.4926, 0.25, 0.5074, 0.0, 0.5221, 0.0, 0.5221, 0.25, 0.5074, 0.25, 0.5221, 0.0, 0.5368, 0.0, 0.5368, 0.25, 0.5221, 0.25, 0.5368, 0.0, 0.5515, 0.0, 0.5515, 0.25, 0.5368, 0.25, 0.5515, 0.0, 0.5662, 0.0, 0.5662, 0.25, 0.5515, 0.25, 0.5662, 0.0, 0.5809, 0.0, 0.5809, 0.25, 0.5662, 0.25, 0.5809, 0.0, 0.5956, 0.0, 0.5956, 0.25, 0.5809, 0.25, 0.5956, 0.0, 0.6103, 0.0, 0.6103, 0.25, 0.5956, 0.25, 0.3897, 0.75, 0.3897, 1.0, 0.3897, 1.0, 0.3897, 0.75, 0.3897, 0.75, 0.4044, 0.75, 0.4044, 1.0, 0.3897, 1.0, 0.4044, 0.75, 0.4191, 0.75, 0.4191, 1.0, 0.4044, 1.0, 0.4191, 0.75, 0.4338, 0.75, 0.4338, 1.0, 0.4191, 1.0, 0.4338, 0.75, 0.4485, 0.75, 0.4485, 1.0, 0.4338, 1.0, 0.4485, 0.75, 0.4632, 0.75, 0.4632, 1.0, 0.4485, 1.0, 0.4632, 0.75, 0.4779, 0.75, 0.4779, 1.0, 0.4632, 1.0, 0.4779, 0.75, 0.4926, 0.75, 0.4926, 1.0, 0.4779, 1.0, 0.4926, 0.75, 0.5074, 0.75, 0.5074, 1.0, 0.4926, 1.0, 0.5074, 0.75, 0.5221, 0.75, 0.5221, 1.0, 0.5074, 1.0, 0.5221, 0.75, 0.5368, 0.75, 0.5368, 1.0, 0.5221, 1.0, 0.5368, 0.75, 0.5515, 0.75, 0.5515, 1.0, 0.5368, 1.0, 0.5515, 0.75, 0.5662, 0.75, 0.5662, 1.0, 0.5515, 1.0, 0.5662, 0.75, 0.5809, 0.75, 0.5809, 1.0, 0.5662, 1.0, 0.5809, 0.75, 0.5956, 0.75, 0.5956, 1.0, 0.5809, 1.0, 0.5956, 0.75, 0.6103, 0.75, 0.6103, 1.0, 0.5956, 1.0, 0.625, 0.5, 0.875, 0.5, 0.875, 0.75, 0.625, 0.75, 0.6103, 0.75, 0.625, 0.75, 0.625, 1.0, 0.6103, 1.0, 0.6103, 0.0, 0.625, 0.0, 0.625, 0.25, 0.6103, 0.25, 0.125, 0.5, 0.375, 0.5, 0.375, 0.75, 0.125, 0.75, 0.6103, 0.5, 0.625, 0.5, 0.625, 0.75, 0.6103, 0.75, 0.6103, 0.25, 0.625, 0.25, 0.625, 0.5, 0.6103, 0.5, 0.375, 0.25, 0.3897, 0.25, 0.3897, 0.5, 0.375, 0.5, 0.3897, 0.25, 0.4044, 0.25, 0.4044, 0.5, 0.3897, 0.5, 0.4044, 0.25, 0.4191, 0.25, 0.4191, 0.5, 0.4044, 0.5, 0.4191, 0.25, 0.4338, 0.25, 0.4338, 0.5, 0.4191, 0.5, 0.4338, 0.25, 0.4485, 0.25, 0.4485, 0.5, 0.4338, 0.5, 0.4485, 0.25, 0.4632, 0.25, 0.4632, 0.5, 0.4485, 0.5, 0.4632, 0.25, 0.4779, 0.25, 0.4779, 0.5, 0.4632, 0.5, 0.4779, 0.25, 0.4926, 0.25, 0.4926, 0.5, 0.4779, 0.5, 0.4926, 0.25, 0.5074, 0.25, 0.5074, 0.5, 0.4926, 0.5, 0.5074, 0.25, 0.5221, 0.25, 0.5221, 0.5, 0.5074, 0.5, 0.5221, 0.25, 0.5368, 0.25, 0.5368, 0.5, 0.5221, 0.5, 0.5368, 0.25, 0.5515, 0.25, 0.5515, 0.5, 0.5368, 0.5, 0.5515, 0.25, 0.5662, 0.25, 0.5662, 0.5, 0.5515, 0.5, 0.5662, 0.25, 0.5809, 0.25, 0.5809, 0.5, 0.5662, 0.5, 0.5809, 0.25, 0.5956, 0.25, 0.5956, 0.5, 0.5809, 0.5, 0.5956, 0.25, 0.6103, 0.25, 0.6103, 0.5, 0.5956, 0.5, 0.375, 0.5, 0.3897, 0.5, 0.3897, 0.75, 0.375, 0.75, 0.3897, 0.5, 0.4044, 0.5, 0.4044, 0.75, 0.3897, 0.75, 0.4044, 0.5, 0.4191, 0.5, 0.4191, 0.75, 0.4044, 0.75, 0.4191, 0.5, 0.4338, 0.5, 0.4338, 0.75, 0.4191, 0.75, 0.4338, 0.5, 0.4485, 0.5, 0.4485, 0.75, 0.4338, 0.75, 0.4485, 0.5, 0.4632, 0.5, 0.4632, 0.75, 0.4485, 0.75, 0.4632, 0.5, 0.4779, 0.5, 0.4779, 0.75, 0.4632, 0.75, 0.4779, 0.5, 0.4926, 0.5, 0.4926, 0.75, 0.4779, 0.75, 0.4926, 0.5, 0.5074, 0.5, 0.5074, 0.75, 0.4926, 0.75, 0.5074, 0.5, 0.5221, 0.5, 0.5221, 0.75, 0.5074, 0.75, 0.5221, 0.5, 0.5368, 0.5, 0.5368, 0.75, 0.5221, 0.75, 0.5368, 0.5, 0.5515, 0.5, 0.5515, 0.75, 0.5368, 0.75, 0.5515, 0.5, 0.5662, 0.5, 0.5662, 0.75, 0.5515, 0.75, 0.5662, 0.5, 0.5809, 0.5, 0.5809, 0.75, 0.5662, 0.75, 0.5809, 0.5, 0.5956, 0.5, 0.5956, 0.75, 0.5809, 0.75, 0.5956, 0.5, 0.6103, 0.5, 0.6103, 0.75, 0.5956, 0.75, 0.375, 0.0, 0.3897, 0.0, 0.3897, 0.25, 0.375, 0.25, 0.3897, 0.0, 0.4044, 0.0, 0.4044, 0.25, 0.3897, 0.25, 0.4044, 0.0, 0.4191, 0.0, 0.4191, 0.25, 0.4044, 0.25, 0.4191, 0.0, 0.4338, 0.0, 0.4338, 0.25, 0.4191, 0.25, 0.4338, 0.0, 0.4485, 0.0, 0.4485, 0.25, 0.4338, 0.25, 0.4485, 0.0, 0.4632, 0.0, 0.4632, 0.25, 0.4485, 0.25, 0.4632, 0.0, 0.4779, 0.0, 0.4779, 0.25, 0.4632, 0.25, 0.4779, 0.0, 0.4926, 0.0, 0.4926, 0.25, 0.4779, 0.25, 0.4926, 0.0, 0.5074, 0.0, 0.5074, 0.25, 0.4926, 0.25, 0.5074, 0.0, 0.5221, 0.0, 0.5221, 0.25, 0.5074, 0.25, 0.5221, 0.0, 0.5368, 0.0, 0.5368, 0.25, 0.5221, 0.25, 0.5368, 0.0, 0.5515, 0.0, 0.5515, 0.25, 0.5368, 0.25, 0.5515, 0.0, 0.5662, 0.0, 0.5662, 0.25, 0.5515, 0.25, 0.5662, 0.0, 0.5809, 0.0, 0.5809, 0.25, 0.5662, 0.25, 0.5809, 0.0, 0.5956, 0.0, 0.5956, 0.25, 0.5809, 0.25, 0.5956, 0.0, 0.6103, 0.0, 0.6103, 0.25, 0.5956, 0.25, 0.375, 0.75, 0.3897, 0.75, 0.3897, 1.0, 0.375, 1.0, 0.3897, 0.75, 0.4044, 0.75, 0.4044, 1.0, 0.3897, 1.0, 0.4044, 0.75, 0.4191, 0.75, 0.4191, 1.0, 0.4044, 1.0, 0.4191, 0.75, 0.4338, 0.75, 0.4338, 1.0, 0.4191, 1.0, 0.4338, 0.75, 0.4485, 0.75, 0.4485, 1.0, 0.4338, 1.0, 0.4485, 0.75, 0.4632, 0.75, 0.4632, 1.0, 0.4485, 1.0, 0.4632, 0.75, 0.4779, 0.75, 0.4779, 1.0, 0.4632, 1.0, 0.4779, 0.75, 0.4926, 0.75, 0.4926, 1.0, 0.4779, 1.0, 0.4926, 0.75, 0.5074, 0.75, 0.5074, 1.0, 0.4926, 1.0, 0.5074, 0.75, 0.5221, 0.75, 0.5221, 1.0, 0.5074, 1.0, 0.5221, 0.75, 0.5368, 0.75, 0.5368, 1.0, 0.5221, 1.0, 0.5368, 0.75, 0.5515, 0.75, 0.5515, 1.0, 0.5368, 1.0, 0.5515, 0.75, 0.5662, 0.75, 0.5662, 1.0, 0.5515, 1.0, 0.5662, 0.75, 0.5809, 0.75, 0.5809, 1.0, 0.5662, 1.0, 0.5809, 0.75, 0.5956, 0.75, 0.5956, 1.0, 0.5809, 1.0, 0.5956, 0.75, 0.6103, 0.75, 0.6103, 1.0, 0.5956, 1.0, 0.375, 0.75, 0.3897, 0.75, 0.3897, 0.75, 0.375, 0.75, 0.6103, 1.0, 0.6103, 0.75, 0.6103, 0.75, 0.6103, 1.0, 0.375, 0.75, 0.3897, 0.75, 0.3897, 1.0, 0.375, 1.0, 0.6103, 0.75, 0.625, 0.75, 0.625, 1.0, 0.6103, 1.0, 0.6103, 0.75, 0.625, 0.75, 0.625, 0.75, 0.6103, 0.75, 0.3897, 0.0, 0.375, 0.0, 0.375, 0.0, 0.3897, 0.0, 0.625, 0.75, 0.875, 0.75, 0.875, 0.75, 0.625, 0.75, 0.125, 0.75, 0.375, 0.75, 0.375, 0.75, 0.125, 0.75])
me_002.materials.append(mat_x)
me_002.materials.append(mat_woodmaterial)
me_002.update()

# ---- objects
ob_light = bpy.data.objects.new('Light', light_light)
ob_camera = bpy.data.objects.new('Camera', cam_camera)
ob_x = bpy.data.objects.new('평면', me_x)
ob_002 = bpy.data.objects.new('평면.002', me_002)

# ---- transforms, parenting, visibility, modifiers, constraints
ob_light.location = (4.076, 1.005, 5.904)
ob_light.rotation_euler = (0.6503, 0.05522, 1.866)
ob_light.lock_rotations_4d = False
ob_light.empty_display_type = 'ARROWS'
ob_light.color = (0.0, 0.0, 0.0, 0.0)
ob_light.lineart.crease_threshold = 0.0
ob_camera.location = (7.359, -6.926, 4.958)
ob_camera.rotation_euler = (1.109, 0.0, 0.8149)
ob_camera.lock_rotations_4d = False
ob_camera.empty_display_type = 'ARROWS'
ob_camera.color = (0.0, 0.0, 0.0, 0.0)
ob_camera.display_type = 'WIRE'
ob_camera.lineart.crease_threshold = 0.0
ob_x.location = (0.0, 3.0, 0.0)
ob_x.rotation_euler = (0.0, 1.571, 0.0)
ob_x.scale = (3.069, 3.069, 3.069)
ob_002.location = (0.0, 9.496, 0.0)
ob_002.rotation_euler = (0.0, 1.571, 0.0)
ob_002.scale = (3.226, 1.567, 1.567)

# ---- collection membership
col_collection.objects.link(ob_light)
col_collection.objects.link(ob_camera)
col_collection.objects.link(ob_x)
col_collection.objects.link(ob_002)

# ---- scene / render settings (as saved in the file)
scene.camera = ob_camera
scene.frame_start = 1; scene.frame_end = 250; scene.frame_set(1)
scene.render.engine = 'BLENDER_EEVEE_NEXT'
bpy.context.view_layer.update()
